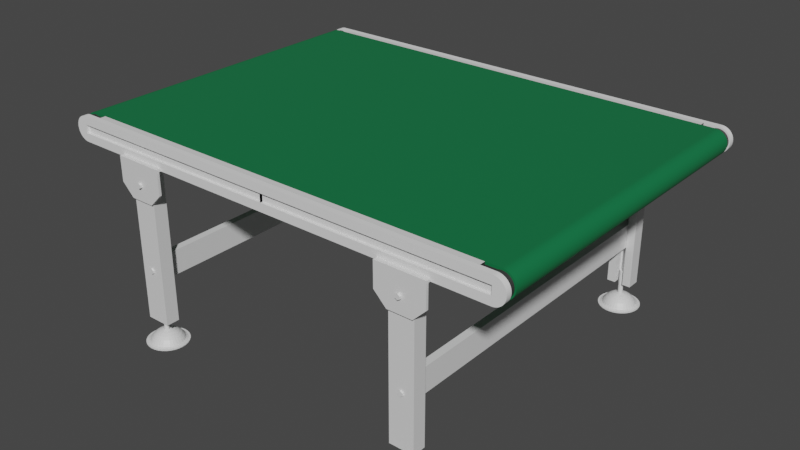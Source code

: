 # Source: BeltConveyor.blend  (saved by Blender 3.3.6; exported with 4.5.12 LTS)
import bpy
from mathutils import Matrix  # noqa: F401  (used for matrix-valued properties, if any)

bpy.ops.wm.read_factory_settings(use_empty=True)
scene = bpy.context.scene
scene.name = 'Scene'

# ---- collections
col_legs = bpy.data.collections.new('Legs'); scene.collection.children.link(col_legs)
col_leg = bpy.data.collections.new('Leg'); col_legs.children.link(col_leg)
col_leg_003 = bpy.data.collections.new('Leg.003'); col_legs.children.link(col_leg_003)
col_leg_005 = bpy.data.collections.new('Leg.005'); col_legs.children.link(col_leg_005)
col_leg_002 = bpy.data.collections.new('Leg.002'); col_legs.children.link(col_leg_002)
col_legbeam = bpy.data.collections.new('LegBeam'); col_legs.children.link(col_legbeam)
col_collection_2 = bpy.data.collections.new('Collection 2'); scene.collection.children.link(col_collection_2)

# ---- materials (node trees are filled in below, after node groups)
mat_silver = bpy.data.materials.new('Silver')
mat_silver.use_transparent_shadow = False
mat_silver_001 = bpy.data.materials.new('Silver.001')
mat_silver_001.use_transparent_shadow = False
mat_silver_004 = bpy.data.materials.new('Silver.004')
mat_silver_004.use_transparent_shadow = False
mat_silver_005 = bpy.data.materials.new('Silver.005')
mat_silver_005.use_transparent_shadow = False
mat_green = bpy.data.materials.new('green')
mat_green.use_transparent_shadow = False
mat_black = bpy.data.materials.new('black')
mat_black.use_transparent_shadow = False

# ---- material node trees
mat_silver.use_nodes = True; mat_silver.node_tree.nodes.clear()
_N = mat_silver.node_tree.nodes; _L = mat_silver.node_tree.links
n0 = _N.new('ShaderNodeBsdfPrincipled'); n0.name = 'Principled BSDF'; n0.location = (10, 300)
n0.distribution = 'GGX'
n0.subsurface_method = 'RANDOM_WALK_SKIN'
n0.inputs[3].default_value = 1.45
n0.inputs[13].default_value = 1.0
n0.inputs[27].default_value = (0.0, 0.0, 0.0, 1.0)
n0.inputs[28].default_value = 1.0
n1 = _N.new('ShaderNodeOutputMaterial'); n1.name = 'Material Output'; n1.location = (300, 300)
_L.new(n0.outputs[0], n1.inputs[0])
n1.is_active_output = True
mat_silver_001.use_nodes = True; mat_silver_001.node_tree.nodes.clear()
_N = mat_silver_001.node_tree.nodes; _L = mat_silver_001.node_tree.links
n0 = _N.new('ShaderNodeBsdfPrincipled'); n0.name = 'Principled BSDF'; n0.location = (10, 300)
n0.distribution = 'GGX'
n0.subsurface_method = 'RANDOM_WALK_SKIN'
n0.inputs[3].default_value = 1.45
n0.inputs[13].default_value = 1.0
n0.inputs[27].default_value = (0.0, 0.0, 0.0, 1.0)
n0.inputs[28].default_value = 1.0
n1 = _N.new('ShaderNodeOutputMaterial'); n1.name = 'Material Output'; n1.location = (300, 300)
_L.new(n0.outputs[0], n1.inputs[0])
n1.is_active_output = True
mat_silver_004.use_nodes = True; mat_silver_004.node_tree.nodes.clear()
_N = mat_silver_004.node_tree.nodes; _L = mat_silver_004.node_tree.links
n0 = _N.new('ShaderNodeBsdfPrincipled'); n0.name = 'Principled BSDF'; n0.location = (10, 300)
n0.distribution = 'GGX'
n0.subsurface_method = 'RANDOM_WALK_SKIN'
n0.inputs[3].default_value = 1.45
n0.inputs[13].default_value = 1.0
n0.inputs[27].default_value = (0.0, 0.0, 0.0, 1.0)
n0.inputs[28].default_value = 1.0
n1 = _N.new('ShaderNodeOutputMaterial'); n1.name = 'Material Output'; n1.location = (300, 300)
_L.new(n0.outputs[0], n1.inputs[0])
n1.is_active_output = True
mat_silver_005.use_nodes = True; mat_silver_005.node_tree.nodes.clear()
_N = mat_silver_005.node_tree.nodes; _L = mat_silver_005.node_tree.links
n0 = _N.new('ShaderNodeBsdfPrincipled'); n0.name = 'Principled BSDF'; n0.location = (10, 300)
n0.distribution = 'GGX'
n0.subsurface_method = 'RANDOM_WALK_SKIN'
n0.inputs[3].default_value = 1.45
n0.inputs[13].default_value = 1.0
n0.inputs[27].default_value = (0.0, 0.0, 0.0, 1.0)
n0.inputs[28].default_value = 1.0
n1 = _N.new('ShaderNodeOutputMaterial'); n1.name = 'Material Output'; n1.location = (300, 300)
_L.new(n0.outputs[0], n1.inputs[0])
n1.is_active_output = True
mat_green.use_nodes = True; mat_green.node_tree.nodes.clear()
_N = mat_green.node_tree.nodes; _L = mat_green.node_tree.links
n0 = _N.new('ShaderNodeBsdfPrincipled'); n0.name = 'Principled BSDF'; n0.location = (10, 300)
n0.distribution = 'GGX'
n0.subsurface_method = 'RANDOM_WALK_SKIN'
n0.inputs[0].default_value = (0.004818, 0.1626, 0.05452, 1.0)
n0.inputs[3].default_value = 1.45
n0.inputs[27].default_value = (0.0, 0.0, 0.0, 1.0)
n0.inputs[28].default_value = 1.0
n1 = _N.new('ShaderNodeOutputMaterial'); n1.name = 'Material Output'; n1.location = (300, 300)
_L.new(n0.outputs[0], n1.inputs[0])
n1.is_active_output = True
mat_black.use_nodes = True; mat_black.node_tree.nodes.clear()
_N = mat_black.node_tree.nodes; _L = mat_black.node_tree.links
n0 = _N.new('ShaderNodeBsdfPrincipled'); n0.name = 'Principled BSDF'; n0.location = (10, 300)
n0.distribution = 'GGX'
n0.subsurface_method = 'RANDOM_WALK_SKIN'
n0.inputs[0].default_value = (0.03741, 0.03741, 0.03741, 1.0)
n0.inputs[3].default_value = 1.45
n0.inputs[27].default_value = (0.0, 0.0, 0.0, 1.0)
n0.inputs[28].default_value = 1.0
n1 = _N.new('ShaderNodeOutputMaterial'); n1.name = 'Material Output'; n1.location = (300, 300)
_L.new(n0.outputs[0], n1.inputs[0])
n1.is_active_output = True

# ---- world
world_world = bpy.data.worlds.new('World'); scene.world = world_world
world_world.use_nodes = True; world_world.node_tree.nodes.clear()
_N = world_world.node_tree.nodes; _L = world_world.node_tree.links
n0 = _N.new('ShaderNodeOutputWorld'); n0.name = 'World Output'; n0.location = (300, 300)
n1 = _N.new('ShaderNodeBackground'); n1.name = 'Background'; n1.location = (10, 300)
n1.inputs[0].default_value = (0.05088, 0.05088, 0.05088, 1.0)
_L.new(n1.outputs[0], n0.inputs[0])
n0.is_active_output = True
world_world.color = (0.05088, 0.05088, 0.05088)
world_world.use_sun_shadow = False
world_world.sun_shadow_jitter_overblur = 0.0

# ---- meshes
me_leg_002 = bpy.data.meshes.new('Leg.002')
me_leg_002.from_pydata([(-0.05, 0.564, 0.0), (0.05, 0.564, 0.0), (0.05, -0.086, 0.0), (-0.05, -0.086, 0.0), (-0.05, 0.564, 0.02), (0.05, 0.564, 0.02), (-0.05, -0.086, 0.02), (0.05, -0.086, 0.02), (-0.01667, 0.564, 0.0), (0.01667, 0.564, 0.0), (0.01667, -0.086, 0.0), (-0.01667, -0.086, 0.0), (-0.01667, 0.564, 0.02), (0.01667, 0.564, 0.02), (0.01667, -0.086, 0.02), (-0.01667, -0.086, 0.02), (0.01667, 0.564, 0.04), (0.05, 0.564, 0.04), (-0.05, -0.086, 0.04), (-0.05, 0.564, 0.04), (0.05, -0.086, 0.04), (-0.01667, -0.086, 0.04), (-0.01667, 0.564, 0.04), (0.01667, -0.086, 0.04), (0.01667, 0.564, 0.055), (0.05, 0.564, 0.055), (-0.05, -0.086, 0.055), (-0.05, 0.564, 0.055), (0.05, -0.086, 0.055), (-0.01667, -0.086, 0.055), (-0.01667, 0.564, 0.055), (0.01667, -0.086, 0.055)], [], [(8, 11, 3, 0), (14, 7, 20, 23), (2, 1, 5, 7), (8, 0, 4, 12), (10, 2, 7, 14), (0, 3, 6, 4), (3, 11, 15, 6), (11, 10, 14, 15), (1, 9, 13, 5), (9, 8, 12, 13), (13, 14, 23, 16), (13, 12, 15, 14), (1, 2, 10, 9), (9, 10, 11, 8), (22, 19, 27, 30), (16, 23, 31, 24), (6, 15, 21, 18), (12, 4, 19, 22), (4, 6, 18, 19), (15, 12, 22, 21), (7, 5, 17, 20), (5, 13, 16, 17), (30, 27, 26, 29), (25, 24, 31, 28), (20, 17, 25, 28), (17, 16, 24, 25), (21, 22, 30, 29), (23, 20, 28, 31), (18, 21, 29, 26), (19, 18, 26, 27)])
_uv = me_leg_002.uv_layers.new(name='UVMap')
_uv.uv.foreach_set('vector', [0.08511, 0.0, 0.6809, 0.0, 0.766, 0.0, 0.0, 0.0, 0.5957, 0.0, 0.5106, 0.0, 0.5106, 0.0, 0.5957, 0.0, 0.5106, 0.0, 0.2553, 0.0, 0.2553, 0.0, 0.5106, 0.0, 0.08511, 0.0, 0.0, 0.0, 0.0, 0.0, 0.08511, 0.0, 0.5957, 0.0, 0.5106, 0.0, 0.5106, 0.0, 0.5957, 0.0, 0.0, 0.0, 0.766, 0.0, 0.766, 0.0, 0.0, 0.0, 0.766, 0.0, 0.6809, 0.0, 0.6809, 0.0, 0.766, 0.0, 0.6809, 0.0, 0.5957, 0.0, 0.5957, 0.0, 0.6809, 0.0, 0.2553, 0.0, 0.1702, 0.0, 0.1702, 0.0, 0.2553, 0.0, 0.1702, 0.0, 0.08511, 0.0, 0.08511, 0.0, 0.1702, 0.0, 0.1702, 0.0, 0.5957, 0.0, 0.5957, 0.0, 0.1702, 0.0, 0.1702, 0.0, 0.08511, 0.0, 0.6809, 0.0, 0.5957, 0.0, 0.2553, 0.0, 0.5106, 0.0, 0.5957, 0.0, 0.1702, 0.0, 0.1702, 0.0, 0.5957, 0.0, 0.6809, 0.0, 0.08511, 0.0, 0.08511, 0.0, 0.0, 0.0, 0.0, 0.0, 0.08511, 0.0, 0.1702, 0.0, 0.5957, 0.0, 0.5957, 0.0, 0.1702, 0.0, 0.766, 0.0, 0.6809, 0.0, 0.6809, 0.0, 0.766, 0.0, 0.08511, 0.0, 0.0, 0.0, 0.0, 0.0, 0.08511, 0.0, 0.0, 0.0, 0.766, 0.0, 0.766, 0.0, 0.0, 0.0, 0.6809, 0.0, 0.08511, 0.0, 0.08511, 0.0, 0.6809, 0.0, 0.5106, 0.0, 0.2553, 0.0, 0.2553, 0.0, 0.5106, 0.0, 0.2553, 0.0, 0.1702, 0.0, 0.1702, 0.0, 0.2553, 0.0, 0.08511, 0.0, 0.0, 0.0, 0.766, 0.0, 0.6809, 0.0, 0.2553, 0.0, 0.1702, 0.0, 0.5957, 0.0, 0.5106, 0.0, 0.5106, 0.0, 0.2553, 0.0, 0.2553, 0.0, 0.5106, 0.0, 0.2553, 0.0, 0.1702, 0.0, 0.1702, 0.0, 0.2553, 0.0, 0.6809, 0.0, 0.08511, 0.0, 0.08511, 0.0, 0.6809, 0.0, 0.5957, 0.0, 0.5106, 0.0, 0.5106, 0.0, 0.5957, 0.0, 0.766, 0.0, 0.6809, 0.0, 0.6809, 0.0, 0.766, 0.0, 0.0, 0.0, 0.766, 0.0, 0.766, 0.0, 0.0, 0.0])
me_leg_002.materials.append(mat_silver)
me_leg_002.update()
me_legbase_002 = bpy.data.meshes.new('LegBase.002')
me_legbase_002.from_pydata([(0.9001, -0.19, 0.0), (0.9001, -0.09, 0.0), (0.7001, -0.09, 0.0), (0.7001, -0.19, 0.0), (0.7501, -0.24, 0.0), (0.8501, -0.24, 0.0), (0.9001, -0.09, 0.01), (0.7001, -0.09, 0.01), (0.9001, -0.19, 0.01), (0.7001, -0.19, 0.01), (0.7501, -0.24, 0.01), (0.8501, -0.24, 0.01), (0.9001, -0.1, 0.0), (0.9001, -0.1, 0.01), (0.7001, -0.1, 0.0), (0.7001, -0.1, 0.01), (0.9001, -0.09, 0.04267), (0.7001, -0.09, 0.04267), (0.9001, -0.1, 0.04267), (0.7001, -0.1, 0.04267)], [], [(2, 1, 12, 14), (15, 13, 18, 19), (3, 4, 10, 9), (12, 1, 6, 13), (5, 0, 8, 11), (14, 3, 9, 15), (1, 2, 7, 6), (4, 5, 11, 10), (0, 12, 13, 8), (2, 14, 15, 7), (14, 12, 0, 5, 4, 3), (13, 15, 9, 10, 11, 8), (17, 19, 18, 16), (6, 7, 17, 16), (7, 15, 19, 17), (13, 6, 16, 18)])
_uv = me_legbase_002.uv_layers.new(name='UVMap')
_uv.uv.foreach_set('vector', [0.338, 0.0, 0.169, 0.0, 0.1521, 0.0, 0.3549, 0.0, 0.3549, 0.0, 0.1521, 0.0, 0.1521, 0.0, 0.3549, 0.0, 0.507, 0.0, 0.6761, 0.0, 0.6761, 0.0, 0.507, 0.0, 0.1521, 0.0, 0.169, 0.0, 0.169, 0.0, 0.1521, 0.0, 0.8451, 0.0, 0.0, 0.0, 0.0, 0.0, 0.8451, 0.0, 0.3549, 0.0, 0.507, 0.0, 0.507, 0.0, 0.3549, 0.0, 0.169, 0.0, 0.338, 0.0, 0.338, 0.0, 0.169, 0.0, 0.6761, 0.0, 0.8451, 0.0, 0.8451, 0.0, 0.6761, 0.0, 0.0, 0.0, 0.1521, 0.0, 0.1521, 0.0, 0.0, 0.0, 0.338, 0.0, 0.3549, 0.0, 0.3549, 0.0, 0.338, 0.0, 0.3549, 0.0, 0.1521, 0.0, 0.0, 0.0, 0.8451, 0.0, 0.6761, 0.0, 0.507, 0.0, 0.1521, 0.0, 0.3549, 0.0, 0.507, 0.0, 0.6761, 0.0, 0.8451, 0.0, 0.0, 0.0, 0.338, 0.0, 0.3549, 0.0, 0.1521, 0.0, 0.169, 0.0, 0.169, 0.0, 0.338, 0.0, 0.338, 0.0, 0.169, 0.0, 0.338, 0.0, 0.3549, 0.0, 0.3549, 0.0, 0.338, 0.0, 0.1521, 0.0, 0.169, 0.0, 0.169, 0.0, 0.1521, 0.0])
me_legbase_002.materials.append(mat_silver)
me_legbase_002.update()
me_cylinder_001 = bpy.data.meshes.new('Cylinder.001')
me_cylinder_001.from_pydata([(0.0, 0.01, -0.05), (0.0, 0.01, 0.05), (0.001951, 0.009808, -0.05), (0.001951, 0.009808, 0.05), (0.003827, 0.009239, -0.05), (0.003827, 0.009239, 0.05), (0.005556, 0.008315, -0.05), (0.005556, 0.008315, 0.05), (0.007071, 0.007071, -0.05), (0.007071, 0.007071, 0.05), (0.008315, 0.005556, -0.05), (0.008315, 0.005556, 0.05), (0.009239, 0.003827, -0.05), (0.009239, 0.003827, 0.05), (0.009808, 0.001951, -0.05), (0.009808, 0.001951, 0.05), (0.01, 0.0, -0.05), (0.01, 0.0, 0.05), (0.009808, -0.001951, -0.05), (0.009808, -0.001951, 0.05), (0.009239, -0.003827, -0.05), (0.009239, -0.003827, 0.05), (0.008315, -0.005556, -0.05), (0.008315, -0.005556, 0.05), (0.007071, -0.007071, -0.05), (0.007071, -0.007071, 0.05), (0.005556, -0.008315, -0.05), (0.005556, -0.008315, 0.05), (0.003827, -0.009239, -0.05), (0.003827, -0.009239, 0.05), (0.001951, -0.009808, -0.05), (0.001951, -0.009808, 0.05), (0.0, -0.01, -0.05), (0.0, -0.01, 0.05), (-0.001951, -0.009808, -0.05), (-0.001951, -0.009808, 0.05), (-0.003827, -0.009239, -0.05), (-0.003827, -0.009239, 0.05), (-0.005556, -0.008315, -0.05), (-0.005556, -0.008315, 0.05), (-0.007071, -0.007071, -0.05), (-0.007071, -0.007071, 0.05), (-0.008315, -0.005556, -0.05), (-0.008315, -0.005556, 0.05), (-0.009239, -0.003827, -0.05), (-0.009239, -0.003827, 0.05), (-0.009808, -0.001951, -0.05), (-0.009808, -0.001951, 0.05), (-0.01, 0.0, -0.05), (-0.01, 0.0, 0.05), (-0.009808, 0.001951, -0.05), (-0.009808, 0.001951, 0.05), (-0.009239, 0.003827, -0.05), (-0.009239, 0.003827, 0.05), (-0.008315, 0.005556, -0.05), (-0.008315, 0.005556, 0.05), (-0.007071, 0.007071, -0.05), (-0.007071, 0.007071, 0.05), (-0.005556, 0.008315, -0.05), (-0.005556, 0.008315, 0.05), (-0.003827, 0.009239, -0.05), (-0.003827, 0.009239, 0.05), (-0.001951, 0.009808, -0.05), (-0.001951, 0.009808, 0.05), (0.0001119, 0.01312, -0.05077), (0.0001119, 0.04016, -0.06197), (0.0001119, 0.05152, -0.0713), (0.0001119, 0.08164, -0.09563), (0.002966, 0.01284, -0.05077), (0.005711, 0.02664, -0.05504), (0.008241, 0.03936, -0.06197), (0.01046, 0.0505, -0.0713), (0.01228, 0.05965, -0.08267), (0.01633, 0.08004, -0.09563), (0.005711, 0.01201, -0.05077), (0.0111, 0.02501, -0.05504), (0.01606, 0.03699, -0.06197), (0.02041, 0.04749, -0.0713), (0.02398, 0.0561, -0.08267), (0.03193, 0.07531, -0.09563), (0.008241, 0.01066, -0.05077), (0.01606, 0.02235, -0.05504), (0.02326, 0.03314, -0.06197), (0.02958, 0.04259, -0.0713), (0.03476, 0.05034, -0.08267), (0.04631, 0.06763, -0.09563), (0.01046, 0.008837, -0.05077), (0.02041, 0.01879, -0.05504), (0.02958, 0.02795, -0.06197), (0.03761, 0.03599, -0.0713), (0.04421, 0.04259, -0.08267), (0.05891, 0.05729, -0.09563), (0.01228, 0.006619, -0.05077), (0.02398, 0.01444, -0.05504), (0.03476, 0.02164, -0.06197), (0.04421, 0.02795, -0.0713), (0.05196, 0.03314, -0.08267), (0.06925, 0.04469, -0.09563), (0.01363, 0.00409, -0.05077), (0.02663, 0.009474, -0.05504), (0.03861, 0.01444, -0.06197), (0.04911, 0.01879, -0.0713), (0.05773, 0.02235, -0.08267), (0.07693, 0.03031, -0.09563), (0.01446, 0.001345, -0.05077), (0.02826, 0.00409, -0.05504), (0.04098, 0.006619, -0.06197), (0.05213, 0.008837, -0.0713), (0.06127, 0.01066, -0.08267), (0.08166, 0.01471, -0.09563), (0.01474, -0.00151, -0.05077), (0.02881, -0.00151, -0.05504), (0.04178, -0.00151, -0.06197), (0.05314, -0.00151, -0.0713), (0.06247, -0.00151, -0.08267), (0.08326, -0.00151, -0.09563), (0.01446, -0.004364, -0.05077), (0.02826, -0.007109, -0.05504), (0.04098, -0.009639, -0.06197), (0.05213, -0.01186, -0.0713), (0.06127, -0.01368, -0.08267), (0.08166, -0.01773, -0.09563), (0.01363, -0.007109, -0.05077), (0.02663, -0.01249, -0.05504), (0.03861, -0.01746, -0.06197), (0.04911, -0.0218, -0.0713), (0.05773, -0.02537, -0.08267), (0.07693, -0.03333, -0.09563), (0.01228, -0.009639, -0.05077), (0.02398, -0.01746, -0.05504), (0.03476, -0.02466, -0.06197), (0.04421, -0.03097, -0.0713), (0.05196, -0.03616, -0.08267), (0.06925, -0.0477, -0.09563), (0.01046, -0.01186, -0.05077), (0.02041, -0.0218, -0.05504), (0.02958, -0.03097, -0.06197), (0.03761, -0.03901, -0.0713), (0.04421, -0.04561, -0.08267), (0.05891, -0.0603, -0.09563), (0.008241, -0.01368, -0.05077), (0.01606, -0.02537, -0.05504), (0.02326, -0.03616, -0.06197), (0.02958, -0.04561, -0.0713), (0.03476, -0.05336, -0.08267), (0.04631, -0.07065, -0.09563), (0.005711, -0.01503, -0.05077), (0.0111, -0.02803, -0.05504), (0.01606, -0.04001, -0.06197), (0.02041, -0.05051, -0.0713), (0.02398, -0.05912, -0.08267), (0.03193, -0.07833, -0.09563), (0.002966, -0.01586, -0.05077), (0.005711, -0.02966, -0.05504), (0.008241, -0.04238, -0.06197), (0.01046, -0.05352, -0.0713), (0.01228, -0.06267, -0.08267), (0.01633, -0.08306, -0.09563), (0.0001119, -0.01614, -0.05077), (0.0001119, -0.03021, -0.05504), (0.0001119, -0.04318, -0.06197), (0.0001119, -0.05454, -0.0713), (0.0001119, -0.06387, -0.08267), (0.0001119, -0.08466, -0.09563), (-0.002743, -0.01586, -0.05077), (-0.005487, -0.02966, -0.05504), (-0.008017, -0.04238, -0.06197), (-0.01023, -0.05352, -0.0713), (-0.01205, -0.06267, -0.08267), (-0.01611, -0.08306, -0.09563), (-0.005487, -0.01503, -0.05077), (-0.01087, -0.02803, -0.05504), (-0.01583, -0.04001, -0.06197), (-0.02018, -0.05051, -0.0713), (-0.02375, -0.05912, -0.08267), (-0.03171, -0.07833, -0.09563), (-0.008017, -0.01368, -0.05077), (-0.01583, -0.02537, -0.05504), (-0.02304, -0.03616, -0.06197), (-0.02935, -0.0456, -0.0713), (-0.03453, -0.05336, -0.08267), (-0.04608, -0.07065, -0.09563), (-0.01023, -0.01186, -0.05077), (-0.02018, -0.0218, -0.05504), (-0.02935, -0.03097, -0.06197), (-0.03739, -0.03901, -0.0713), (-0.04398, -0.0456, -0.08267), (-0.05868, -0.0603, -0.09563), (-0.01205, -0.009639, -0.05077), (-0.02375, -0.01746, -0.05504), (-0.03453, -0.02466, -0.06197), (-0.04398, -0.03097, -0.0713), (-0.05174, -0.03616, -0.08267), (-0.06902, -0.0477, -0.09563), (0.0001119, -0.00151, -0.04933), (-0.01341, -0.007109, -0.05077), (-0.0264, -0.01249, -0.05504), (-0.03838, -0.01746, -0.06197), (-0.04888, -0.0218, -0.0713), (-0.0575, -0.02537, -0.08267), (-0.07671, -0.03333, -0.09563), (-0.01424, -0.004364, -0.05077), (-0.02804, -0.007109, -0.05504), (-0.04076, -0.009639, -0.06197), (-0.0519, -0.01186, -0.0713), (-0.06105, -0.01368, -0.08267), (-0.08144, -0.01773, -0.09563), (-0.01452, -0.00151, -0.05077), (-0.02859, -0.00151, -0.05504), (-0.04156, -0.00151, -0.06197), (-0.05292, -0.00151, -0.0713), (-0.06225, -0.00151, -0.08267), (-0.08304, -0.00151, -0.09563), (-0.01424, 0.001345, -0.05077), (-0.02804, 0.00409, -0.05504), (-0.04076, 0.006619, -0.06197), (-0.0519, 0.008837, -0.0713), (-0.06105, 0.01066, -0.08267), (-0.08144, 0.01471, -0.09563), (-0.01341, 0.00409, -0.05077), (-0.0264, 0.009474, -0.05504), (-0.03838, 0.01444, -0.06197), (-0.04888, 0.01879, -0.0713), (-0.0575, 0.02235, -0.08267), (-0.07671, 0.03031, -0.09563), (-0.01205, 0.006619, -0.05077), (-0.02375, 0.01444, -0.05504), (-0.03453, 0.02164, -0.06197), (-0.04398, 0.02795, -0.0713), (-0.05174, 0.03314, -0.08267), (-0.06902, 0.04469, -0.09563), (-0.01023, 0.008837, -0.05077), (-0.02018, 0.01879, -0.05504), (-0.02935, 0.02795, -0.06197), (-0.03739, 0.03599, -0.0713), (-0.04398, 0.04259, -0.08267), (-0.05868, 0.05729, -0.09563), (-0.008017, 0.01066, -0.05077), (-0.01583, 0.02235, -0.05504), (-0.02304, 0.03314, -0.06197), (-0.02935, 0.04259, -0.0713), (-0.03453, 0.05034, -0.08267), (-0.04608, 0.06763, -0.09563), (-0.005487, 0.01201, -0.05077), (-0.01087, 0.02501, -0.05504), (-0.01583, 0.03699, -0.06197), (-0.02018, 0.04749, -0.0713), (-0.02375, 0.0561, -0.08267), (-0.03171, 0.07531, -0.09563), (-0.002743, 0.01284, -0.05077), (-0.005487, 0.02664, -0.05504), (-0.008017, 0.03936, -0.06197), (-0.01023, 0.0505, -0.0713), (-0.01205, 0.05965, -0.08267), (-0.01611, 0.08004, -0.09563), (0.0001119, 0.02719, -0.05504), (0.0001119, 0.06085, -0.08267), (0.01363, 0.06645, -0.09563), (0.0001119, 0.06778, -0.09563), (0.02663, 0.06251, -0.09563), (0.03861, 0.0561, -0.09563), (0.04911, 0.04749, -0.09563), (0.05773, 0.03699, -0.09563), (0.06413, 0.02501, -0.09563), (0.06807, 0.01201, -0.09563), (0.0694, -0.00151, -0.09563), (0.06807, -0.01503, -0.09563), (0.06413, -0.02803, -0.09563), (0.05773, -0.04001, -0.09563), (0.04911, -0.05051, -0.09563), (0.03861, -0.05912, -0.09563), (0.02663, -0.06553, -0.09563), (0.01363, -0.06947, -0.09563), (0.0001119, -0.0708, -0.09563), (-0.01341, -0.06947, -0.09563), (-0.0264, -0.06553, -0.09563), (-0.03838, -0.05912, -0.09563), (-0.04888, -0.05051, -0.09563), (-0.0575, -0.04001, -0.09563), (-0.0639, -0.02803, -0.09563), (-0.06785, -0.01503, -0.09563), (-0.06918, -0.00151, -0.09563), (-0.06785, 0.01201, -0.09563), (-0.0639, 0.02501, -0.09563), (-0.0575, 0.03699, -0.09563), (-0.04888, 0.04749, -0.09563), (-0.03838, 0.0561, -0.09563), (-0.0264, 0.06251, -0.09563), (-0.01341, 0.06645, -0.09563), (0.01337, 0.06513, -0.09236), (0.0001119, 0.06644, -0.09236), (0.02611, 0.06126, -0.09236), (0.03786, 0.05498, -0.09236), (0.04816, 0.04653, -0.09236), (0.05661, 0.03624, -0.09236), (0.06288, 0.02449, -0.09236), (0.06675, 0.01175, -0.09236), (0.06806, -0.00151, -0.09236), (0.06675, -0.01477, -0.09236), (0.06288, -0.02751, -0.09236), (0.05661, -0.03926, -0.09236), (0.04816, -0.04955, -0.09236), (0.03786, -0.058, -0.09236), (0.02611, -0.06428, -0.09236), (0.01337, -0.06815, -0.09236), (0.0001119, -0.06945, -0.09236), (-0.01314, -0.06815, -0.09236), (-0.02589, -0.06428, -0.09236), (-0.03764, -0.058, -0.09236), (-0.04793, -0.04955, -0.09236), (-0.05638, -0.03926, -0.09236), (-0.06266, -0.02751, -0.09236), (-0.06653, -0.01477, -0.09236), (-0.06783, -0.00151, -0.09236), (-0.06653, 0.01175, -0.09236), (-0.06266, 0.02449, -0.09236), (-0.05638, 0.03624, -0.09236), (-0.04793, 0.04653, -0.09236), (-0.03764, 0.05498, -0.09236), (-0.02589, 0.06126, -0.09236), (-0.01314, 0.06513, -0.09236), (0.01633, 0.08004, -0.09863), (0.0001119, 0.08164, -0.09863), (0.03193, 0.07531, -0.09863), (0.04631, 0.06763, -0.09863), (0.05891, 0.05729, -0.09863), (0.06925, 0.04469, -0.09863), (0.07693, 0.03031, -0.09863), (0.08166, 0.01471, -0.09863), (0.08326, -0.00151, -0.09863), (0.08166, -0.01773, -0.09863), (0.07693, -0.03333, -0.09863), (0.06925, -0.0477, -0.09863), (0.05891, -0.0603, -0.09863), (0.04631, -0.07065, -0.09863), (0.03193, -0.07833, -0.09863), (0.01633, -0.08306, -0.09863), (0.0001119, -0.08466, -0.09863), (-0.01611, -0.08306, -0.09863), (-0.03171, -0.07833, -0.09863), (-0.04608, -0.07065, -0.09863), (-0.05868, -0.0603, -0.09863), (-0.06902, -0.0477, -0.09863), (-0.07671, -0.03333, -0.09863), (-0.08144, -0.01773, -0.09863), (-0.08304, -0.00151, -0.09863), (-0.08144, 0.01471, -0.09863), (-0.07671, 0.03031, -0.09863), (-0.06902, 0.04469, -0.09863), (-0.05868, 0.05729, -0.09863), (-0.04608, 0.06763, -0.09863), (-0.03171, 0.07531, -0.09863), (-0.01611, 0.08004, -0.09863)], [], [(0, 1, 3, 2), (2, 3, 5, 4), (4, 5, 7, 6), (6, 7, 9, 8), (8, 9, 11, 10), (10, 11, 13, 12), (12, 13, 15, 14), (14, 15, 17, 16), (16, 17, 19, 18), (18, 19, 21, 20), (20, 21, 23, 22), (22, 23, 25, 24), (24, 25, 27, 26), (26, 27, 29, 28), (28, 29, 31, 30), (30, 31, 33, 32), (32, 33, 35, 34), (34, 35, 37, 36), (36, 37, 39, 38), (38, 39, 41, 40), (40, 41, 43, 42), (42, 43, 45, 44), (44, 45, 47, 46), (46, 47, 49, 48), (48, 49, 51, 50), (50, 51, 53, 52), (52, 53, 55, 54), (54, 55, 57, 56), (56, 57, 59, 58), (58, 59, 61, 60), (3, 1, 63, 61, 59, 57, 55, 53, 51, 49, 47, 45, 43, 41, 39, 37, 35, 33, 31, 29, 27, 25, 23, 21, 19, 17, 15, 13, 11, 9, 7, 5), (60, 61, 63, 62), (62, 63, 1, 0), (0, 2, 4, 6, 8, 10, 12, 14, 16, 18, 20, 22, 24, 26, 28, 30, 32, 34, 36, 38, 40, 42, 44, 46, 48, 50, 52, 54, 56, 58, 60, 62), (256, 66, 71, 72), (258, 256, 72, 257), (64, 194, 68), (255, 64, 68, 69), (65, 255, 69, 70), (66, 65, 70, 71), (71, 70, 76, 77), (72, 71, 77, 78), (257, 72, 78, 259), (68, 194, 74), (69, 68, 74, 75), (70, 69, 75, 76), (74, 194, 80), (75, 74, 80, 81), (76, 75, 81, 82), (77, 76, 82, 83), (78, 77, 83, 84), (259, 78, 84, 260), (83, 82, 88, 89), (84, 83, 89, 90), (260, 84, 90, 261), (80, 194, 86), (81, 80, 86, 87), (82, 81, 87, 88), (86, 194, 92), (87, 86, 92, 93), (88, 87, 93, 94), (89, 88, 94, 95), (90, 89, 95, 96), (261, 90, 96, 262), (96, 95, 101, 102), (262, 96, 102, 263), (92, 194, 98), (93, 92, 98, 99), (94, 93, 99, 100), (95, 94, 100, 101), (99, 98, 104, 105), (100, 99, 105, 106), (101, 100, 106, 107), (102, 101, 107, 108), (263, 102, 108, 264), (98, 194, 104), (264, 108, 114, 265), (104, 194, 110), (105, 104, 110, 111), (106, 105, 111, 112), (107, 106, 112, 113), (108, 107, 113, 114), (111, 110, 116, 117), (112, 111, 117, 118), (113, 112, 118, 119), (114, 113, 119, 120), (265, 114, 120, 266), (110, 194, 116), (266, 120, 126, 267), (116, 194, 122), (117, 116, 122, 123), (118, 117, 123, 124), (119, 118, 124, 125), (120, 119, 125, 126), (124, 123, 129, 130), (125, 124, 130, 131), (126, 125, 131, 132), (267, 126, 132, 268), (122, 194, 128), (123, 122, 128, 129), (128, 194, 134), (129, 128, 134, 135), (130, 129, 135, 136), (131, 130, 136, 137), (132, 131, 137, 138), (268, 132, 138, 269), (136, 135, 141, 142), (137, 136, 142, 143), (138, 137, 143, 144), (269, 138, 144, 270), (134, 194, 140), (135, 134, 140, 141), (140, 194, 146), (141, 140, 146, 147), (142, 141, 147, 148), (143, 142, 148, 149), (144, 143, 149, 150), (270, 144, 150, 271), (149, 148, 154, 155), (150, 149, 155, 156), (271, 150, 156, 272), (146, 194, 152), (147, 146, 152, 153), (148, 147, 153, 154), (152, 194, 158), (153, 152, 158, 159), (154, 153, 159, 160), (155, 154, 160, 161), (156, 155, 161, 162), (272, 156, 162, 273), (162, 161, 167, 168), (273, 162, 168, 274), (158, 194, 164), (159, 158, 164, 165), (160, 159, 165, 166), (161, 160, 166, 167), (164, 194, 170), (165, 164, 170, 171), (166, 165, 171, 172), (167, 166, 172, 173), (168, 167, 173, 174), (274, 168, 174, 275), (174, 173, 179, 180), (275, 174, 180, 276), (170, 194, 176), (171, 170, 176, 177), (172, 171, 177, 178), (173, 172, 178, 179), (177, 176, 182, 183), (178, 177, 183, 184), (179, 178, 184, 185), (180, 179, 185, 186), (276, 180, 186, 277), (176, 194, 182), (277, 186, 192, 278), (182, 194, 188), (183, 182, 188, 189), (184, 183, 189, 190), (185, 184, 190, 191), (186, 185, 191, 192), (189, 188, 195, 196), (190, 189, 196, 197), (191, 190, 197, 198), (192, 191, 198, 199), (278, 192, 199, 279), (188, 194, 195), (279, 199, 205, 280), (195, 194, 201), (196, 195, 201, 202), (197, 196, 202, 203), (198, 197, 203, 204), (199, 198, 204, 205), (203, 202, 208, 209), (204, 203, 209, 210), (205, 204, 210, 211), (280, 205, 211, 281), (201, 194, 207), (202, 201, 207, 208), (207, 194, 213), (208, 207, 213, 214), (209, 208, 214, 215), (210, 209, 215, 216), (211, 210, 216, 217), (281, 211, 217, 282), (216, 215, 221, 222), (217, 216, 222, 223), (282, 217, 223, 283), (213, 194, 219), (214, 213, 219, 220), (215, 214, 220, 221), (219, 194, 225), (220, 219, 225, 226), (221, 220, 226, 227), (222, 221, 227, 228), (223, 222, 228, 229), (283, 223, 229, 284), (228, 227, 233, 234), (229, 228, 234, 235), (284, 229, 235, 285), (225, 194, 231), (226, 225, 231, 232), (227, 226, 232, 233), (231, 194, 237), (232, 231, 237, 238), (233, 232, 238, 239), (234, 233, 239, 240), (235, 234, 240, 241), (285, 235, 241, 286), (241, 240, 246, 247), (286, 241, 247, 287), (237, 194, 243), (238, 237, 243, 244), (239, 238, 244, 245), (240, 239, 245, 246), (243, 194, 249), (244, 243, 249, 250), (245, 244, 250, 251), (246, 245, 251, 252), (247, 246, 252, 253), (287, 247, 253, 288), (253, 252, 66, 256), (288, 253, 256, 258), (249, 194, 64), (250, 249, 64, 255), (251, 250, 255, 65), (252, 251, 65, 66), (200, 206, 344, 343), (73, 67, 258, 257), (79, 73, 257, 259), (85, 79, 259, 260), (91, 85, 260, 261), (97, 91, 261, 262), (103, 97, 262, 263), (109, 103, 263, 264), (115, 109, 264, 265), (121, 115, 265, 266), (127, 121, 266, 267), (133, 127, 267, 268), (139, 133, 268, 269), (145, 139, 269, 270), (151, 145, 270, 271), (157, 151, 271, 272), (163, 157, 272, 273), (169, 163, 273, 274), (175, 169, 274, 275), (181, 175, 275, 276), (187, 181, 276, 277), (193, 187, 277, 278), (200, 193, 278, 279), (206, 200, 279, 280), (212, 206, 280, 281), (218, 212, 281, 282), (224, 218, 282, 283), (230, 224, 283, 284), (236, 230, 284, 285), (242, 236, 285, 286), (248, 242, 286, 287), (254, 248, 287, 288), (67, 254, 288, 258), (289, 291, 292, 293, 294, 295, 296, 297, 298, 299, 300, 301, 302, 303, 304, 305, 306, 307, 308, 309, 310, 311, 312, 313, 314, 315, 316, 317, 318, 319, 320, 290), (121, 127, 331, 330), (206, 212, 345, 344), (127, 133, 332, 331), (212, 218, 346, 345), (133, 139, 333, 332), (218, 224, 347, 346), (139, 145, 334, 333), (224, 230, 348, 347), (145, 151, 335, 334), (67, 73, 321, 322), (230, 236, 349, 348), (151, 157, 336, 335), (73, 79, 323, 321), (236, 242, 350, 349), (157, 163, 337, 336), (79, 85, 324, 323), (242, 248, 351, 350), (163, 169, 338, 337), (85, 91, 325, 324), (248, 254, 352, 351), (169, 175, 339, 338), (91, 97, 326, 325), (254, 67, 322, 352), (175, 181, 340, 339), (97, 103, 327, 326), (181, 187, 341, 340), (103, 109, 328, 327), (187, 193, 342, 341), (109, 115, 329, 328), (193, 200, 343, 342), (115, 121, 330, 329), (289, 290, 322, 321), (291, 289, 321, 323), (292, 291, 323, 324), (293, 292, 324, 325), (294, 293, 325, 326), (295, 294, 326, 327), (296, 295, 327, 328), (297, 296, 328, 329), (298, 297, 329, 330), (299, 298, 330, 331), (300, 299, 331, 332), (301, 300, 332, 333), (302, 301, 333, 334), (303, 302, 334, 335), (304, 303, 335, 336), (305, 304, 336, 337), (306, 305, 337, 338), (307, 306, 338, 339), (308, 307, 339, 340), (309, 308, 340, 341), (310, 309, 341, 342), (311, 310, 342, 343), (312, 311, 343, 344), (313, 312, 344, 345), (314, 313, 345, 346), (315, 314, 346, 347), (316, 315, 347, 348), (317, 316, 348, 349), (318, 317, 349, 350), (319, 318, 350, 351), (320, 319, 351, 352), (290, 320, 352, 322)])
_uv = me_cylinder_001.uv_layers.new(name='UVMap')
_uv.uv.foreach_set('vector', [1.0, 0.5, 1.0, 1.0, 0.9688, 1.0, 0.9688, 0.5, 0.9688, 0.5, 0.9688, 1.0, 0.9375, 1.0, 0.9375, 0.5, 0.9375, 0.5, 0.9375, 1.0, 0.9062, 1.0, 0.9062, 0.5, 0.9062, 0.5, 0.9062, 1.0, 0.875, 1.0, 0.875, 0.5, 0.875, 0.5, 0.875, 1.0, 0.8438, 1.0, 0.8438, 0.5, 0.8438, 0.5, 0.8438, 1.0, 0.8125, 1.0, 0.8125, 0.5, 0.8125, 0.5, 0.8125, 1.0, 0.7812, 1.0, 0.7812, 0.5, 0.7812, 0.5, 0.7812, 1.0, 0.75, 1.0, 0.75, 0.5, 0.75, 0.5, 0.75, 1.0, 0.7188, 1.0, 0.7188, 0.5, 0.7188, 0.5, 0.7188, 1.0, 0.6875, 1.0, 0.6875, 0.5, 0.6875, 0.5, 0.6875, 1.0, 0.6562, 1.0, 0.6562, 0.5, 0.6562, 0.5, 0.6562, 1.0, 0.625, 1.0, 0.625, 0.5, 0.625, 0.5, 0.625, 1.0, 0.5938, 1.0, 0.5938, 0.5, 0.5938, 0.5, 0.5938, 1.0, 0.5625, 1.0, 0.5625, 0.5, 0.5625, 0.5, 0.5625, 1.0, 0.5312, 1.0, 0.5312, 0.5, 0.5312, 0.5, 0.5312, 1.0, 0.5, 1.0, 0.5, 0.5, 0.5, 0.5, 0.5, 1.0, 0.4688, 1.0, 0.4688, 0.5, 0.4688, 0.5, 0.4688, 1.0, 0.4375, 1.0, 0.4375, 0.5, 0.4375, 0.5, 0.4375, 1.0, 0.4062, 1.0, 0.4062, 0.5, 0.4062, 0.5, 0.4062, 1.0, 0.375, 1.0, 0.375, 0.5, 0.375, 0.5, 0.375, 1.0, 0.3438, 1.0, 0.3438, 0.5, 0.3438, 0.5, 0.3438, 1.0, 0.3125, 1.0, 0.3125, 0.5, 0.3125, 0.5, 0.3125, 1.0, 0.2812, 1.0, 0.2812, 0.5, 0.2812, 0.5, 0.2812, 1.0, 0.25, 1.0, 0.25, 0.5, 0.25, 0.5, 0.25, 1.0, 0.2188, 1.0, 0.2188, 0.5, 0.2188, 0.5, 0.2188, 1.0, 0.1875, 1.0, 0.1875, 0.5, 0.1875, 0.5, 0.1875, 1.0, 0.1562, 1.0, 0.1562, 0.5, 0.1562, 0.5, 0.1562, 1.0, 0.125, 1.0, 0.125, 0.5, 0.125, 0.5, 0.125, 1.0, 0.09375, 1.0, 0.09375, 0.5, 0.09375, 0.5, 0.09375, 1.0, 0.0625, 1.0, 0.0625, 0.5, 0.2968, 0.4854, 0.25, 0.49, 0.2032, 0.4854, 0.1582, 0.4717, 0.1167, 0.4496, 0.08029, 0.4197, 0.05045, 0.3833, 0.02827, 0.3418, 0.01461, 0.2968, 0.01, 0.25, 0.01461, 0.2032, 0.02827, 0.1582, 0.05045, 0.1167, 0.08029, 0.08029, 0.1167, 0.05045, 0.1582, 0.02827, 0.2032, 0.01461, 0.25, 0.01, 0.2968, 0.01461, 0.3418, 0.02827, 0.3833, 0.05045, 0.4197, 0.08029, 0.4496, 0.1167, 0.4717, 0.1582, 0.4854, 0.2032, 0.49, 0.25, 0.4854, 0.2968, 0.4717, 0.3418, 0.4496, 0.3833, 0.4197, 0.4197, 0.3833, 0.4496, 0.3418, 0.4717, 0.0625, 0.5, 0.0625, 1.0, 0.03125, 1.0, 0.03125, 0.5, 0.03125, 0.5, 0.03125, 1.0, 0.0, 1.0, 0.0, 0.5, 0.75, 0.49, 0.7968, 0.4854, 0.8418, 0.4717, 0.8833, 0.4496, 0.9197, 0.4197, 0.9496, 0.3833, 0.9717, 0.3418, 0.9854, 0.2968, 0.99, 0.25, 0.9854, 0.2032, 0.9717, 0.1582, 0.9496, 0.1167, 0.9197, 0.08029, 0.8833, 0.05045, 0.8418, 0.02827, 0.7968, 0.01461, 0.75, 0.01, 0.7032, 0.01461, 0.6582, 0.02827, 0.6167, 0.05045, 0.5803, 0.08029, 0.5504, 0.1167, 0.5283, 0.1582, 0.5146, 0.2032, 0.51, 0.25, 0.5146, 0.2968, 0.5283, 0.3418, 0.5504, 0.3833, 0.5803, 0.4197, 0.6167, 0.4496, 0.6582, 0.4717, 0.7032, 0.4854, 0.75, 0.6875, 0.75, 0.75, 0.7188, 0.75, 0.7188, 0.6875, 0.75, 0.625, 0.75, 0.6875, 0.7188, 0.6875, 0.7188, 0.625, 0.75, 0.9375, 0.7344, 1.0, 0.7188, 0.9375, 0.75, 0.875, 0.75, 0.9375, 0.7188, 0.9375, 0.7188, 0.875, 0.75, 0.8125, 0.75, 0.875, 0.7188, 0.875, 0.7188, 0.8125, 0.75, 0.75, 0.75, 0.8125, 0.7188, 0.8125, 0.7188, 0.75, 0.7188, 0.75, 0.7188, 0.8125, 0.6875, 0.8125, 0.6875, 0.75, 0.7188, 0.6875, 0.7188, 0.75, 0.6875, 0.75, 0.6875, 0.6875, 0.7188, 0.625, 0.7188, 0.6875, 0.6875, 0.6875, 0.6875, 0.625, 0.7188, 0.9375, 0.7031, 1.0, 0.6875, 0.9375, 0.7188, 0.875, 0.7188, 0.9375, 0.6875, 0.9375, 0.6875, 0.875, 0.7188, 0.8125, 0.7188, 0.875, 0.6875, 0.875, 0.6875, 0.8125, 0.6875, 0.9375, 0.6719, 1.0, 0.6562, 0.9375, 0.6875, 0.875, 0.6875, 0.9375, 0.6562, 0.9375, 0.6562, 0.875, 0.6875, 0.8125, 0.6875, 0.875, 0.6562, 0.875, 0.6562, 0.8125, 0.6875, 0.75, 0.6875, 0.8125, 0.6562, 0.8125, 0.6562, 0.75, 0.6875, 0.6875, 0.6875, 0.75, 0.6562, 0.75, 0.6562, 0.6875, 0.6875, 0.625, 0.6875, 0.6875, 0.6562, 0.6875, 0.6562, 0.625, 0.6562, 0.75, 0.6562, 0.8125, 0.625, 0.8125, 0.625, 0.75, 0.6562, 0.6875, 0.6562, 0.75, 0.625, 0.75, 0.625, 0.6875, 0.6562, 0.625, 0.6562, 0.6875, 0.625, 0.6875, 0.625, 0.625, 0.6562, 0.9375, 0.6406, 1.0, 0.625, 0.9375, 0.6562, 0.875, 0.6562, 0.9375, 0.625, 0.9375, 0.625, 0.875, 0.6562, 0.8125, 0.6562, 0.875, 0.625, 0.875, 0.625, 0.8125, 0.625, 0.9375, 0.6094, 1.0, 0.5938, 0.9375, 0.625, 0.875, 0.625, 0.9375, 0.5938, 0.9375, 0.5938, 0.875, 0.625, 0.8125, 0.625, 0.875, 0.5938, 0.875, 0.5938, 0.8125, 0.625, 0.75, 0.625, 0.8125, 0.5938, 0.8125, 0.5938, 0.75, 0.625, 0.6875, 0.625, 0.75, 0.5938, 0.75, 0.5938, 0.6875, 0.625, 0.625, 0.625, 0.6875, 0.5938, 0.6875, 0.5938, 0.625, 0.5938, 0.6875, 0.5938, 0.75, 0.5625, 0.75, 0.5625, 0.6875, 0.5938, 0.625, 0.5938, 0.6875, 0.5625, 0.6875, 0.5625, 0.625, 0.5938, 0.9375, 0.5781, 1.0, 0.5625, 0.9375, 0.5938, 0.875, 0.5938, 0.9375, 0.5625, 0.9375, 0.5625, 0.875, 0.5938, 0.8125, 0.5938, 0.875, 0.5625, 0.875, 0.5625, 0.8125, 0.5938, 0.75, 0.5938, 0.8125, 0.5625, 0.8125, 0.5625, 0.75, 0.5625, 0.875, 0.5625, 0.9375, 0.5312, 0.9375, 0.5312, 0.875, 0.5625, 0.8125, 0.5625, 0.875, 0.5312, 0.875, 0.5312, 0.8125, 0.5625, 0.75, 0.5625, 0.8125, 0.5312, 0.8125, 0.5312, 0.75, 0.5625, 0.6875, 0.5625, 0.75, 0.5312, 0.75, 0.5312, 0.6875, 0.5625, 0.625, 0.5625, 0.6875, 0.5312, 0.6875, 0.5312, 0.625, 0.5625, 0.9375, 0.5469, 1.0, 0.5312, 0.9375, 0.5312, 0.625, 0.5312, 0.6875, 0.5, 0.6875, 0.5, 0.625, 0.5312, 0.9375, 0.5156, 1.0, 0.5, 0.9375, 0.5312, 0.875, 0.5312, 0.9375, 0.5, 0.9375, 0.5, 0.875, 0.5312, 0.8125, 0.5312, 0.875, 0.5, 0.875, 0.5, 0.8125, 0.5312, 0.75, 0.5312, 0.8125, 0.5, 0.8125, 0.5, 0.75, 0.5312, 0.6875, 0.5312, 0.75, 0.5, 0.75, 0.5, 0.6875, 0.5, 0.875, 0.5, 0.9375, 0.4688, 0.9375, 0.4688, 0.875, 0.5, 0.8125, 0.5, 0.875, 0.4688, 0.875, 0.4688, 0.8125, 0.5, 0.75, 0.5, 0.8125, 0.4688, 0.8125, 0.4688, 0.75, 0.5, 0.6875, 0.5, 0.75, 0.4688, 0.75, 0.4687, 0.6875, 0.5, 0.625, 0.5, 0.6875, 0.4687, 0.6875, 0.4688, 0.625, 0.5, 0.9375, 0.4844, 1.0, 0.4688, 0.9375, 0.4688, 0.625, 0.4687, 0.6875, 0.4375, 0.6875, 0.4375, 0.625, 0.4688, 0.9375, 0.4531, 1.0, 0.4375, 0.9375, 0.4688, 0.875, 0.4688, 0.9375, 0.4375, 0.9375, 0.4375, 0.875, 0.4688, 0.8125, 0.4688, 0.875, 0.4375, 0.875, 0.4375, 0.8125, 0.4688, 0.75, 0.4688, 0.8125, 0.4375, 0.8125, 0.4375, 0.75, 0.4687, 0.6875, 0.4688, 0.75, 0.4375, 0.75, 0.4375, 0.6875, 0.4375, 0.8125, 0.4375, 0.875, 0.4062, 0.875, 0.4062, 0.8125, 0.4375, 0.75, 0.4375, 0.8125, 0.4062, 0.8125, 0.4062, 0.75, 0.4375, 0.6875, 0.4375, 0.75, 0.4062, 0.75, 0.4062, 0.6875, 0.4375, 0.625, 0.4375, 0.6875, 0.4062, 0.6875, 0.4062, 0.625, 0.4375, 0.9375, 0.4219, 1.0, 0.4062, 0.9375, 0.4375, 0.875, 0.4375, 0.9375, 0.4062, 0.9375, 0.4062, 0.875, 0.4062, 0.9375, 0.3906, 1.0, 0.375, 0.9375, 0.4062, 0.875, 0.4062, 0.9375, 0.375, 0.9375, 0.375, 0.875, 0.4062, 0.8125, 0.4062, 0.875, 0.375, 0.875, 0.375, 0.8125, 0.4062, 0.75, 0.4062, 0.8125, 0.375, 0.8125, 0.375, 0.75, 0.4062, 0.6875, 0.4062, 0.75, 0.375, 0.75, 0.375, 0.6875, 0.4062, 0.625, 0.4062, 0.6875, 0.375, 0.6875, 0.375, 0.625, 0.375, 0.8125, 0.375, 0.875, 0.3438, 0.875, 0.3438, 0.8125, 0.375, 0.75, 0.375, 0.8125, 0.3438, 0.8125, 0.3437, 0.75, 0.375, 0.6875, 0.375, 0.75, 0.3437, 0.75, 0.3438, 0.6875, 0.375, 0.625, 0.375, 0.6875, 0.3438, 0.6875, 0.3438, 0.625, 0.375, 0.9375, 0.3594, 1.0, 0.3438, 0.9375, 0.375, 0.875, 0.375, 0.9375, 0.3438, 0.9375, 0.3438, 0.875, 0.3438, 0.9375, 0.3281, 1.0, 0.3125, 0.9375, 0.3438, 0.875, 0.3438, 0.9375, 0.3125, 0.9375, 0.3125, 0.875, 0.3438, 0.8125, 0.3438, 0.875, 0.3125, 0.875, 0.3125, 0.8125, 0.3437, 0.75, 0.3438, 0.8125, 0.3125, 0.8125, 0.3125, 0.75, 0.3438, 0.6875, 0.3437, 0.75, 0.3125, 0.75, 0.3125, 0.6875, 0.3438, 0.625, 0.3438, 0.6875, 0.3125, 0.6875, 0.3125, 0.625, 0.3125, 0.75, 0.3125, 0.8125, 0.2812, 0.8125, 0.2812, 0.75, 0.3125, 0.6875, 0.3125, 0.75, 0.2812, 0.75, 0.2812, 0.6875, 0.3125, 0.625, 0.3125, 0.6875, 0.2812, 0.6875, 0.2812, 0.625, 0.3125, 0.9375, 0.2969, 1.0, 0.2812, 0.9375, 0.3125, 0.875, 0.3125, 0.9375, 0.2812, 0.9375, 0.2812, 0.875, 0.3125, 0.8125, 0.3125, 0.875, 0.2812, 0.875, 0.2812, 0.8125, 0.2812, 0.9375, 0.2656, 1.0, 0.25, 0.9375, 0.2812, 0.875, 0.2812, 0.9375, 0.25, 0.9375, 0.25, 0.875, 0.2812, 0.8125, 0.2812, 0.875, 0.25, 0.875, 0.25, 0.8125, 0.2812, 0.75, 0.2812, 0.8125, 0.25, 0.8125, 0.25, 0.75, 0.2812, 0.6875, 0.2812, 0.75, 0.25, 0.75, 0.25, 0.6875, 0.2812, 0.625, 0.2812, 0.6875, 0.25, 0.6875, 0.25, 0.625, 0.25, 0.6875, 0.25, 0.75, 0.2187, 0.75, 0.2187, 0.6875, 0.25, 0.625, 0.25, 0.6875, 0.2187, 0.6875, 0.2188, 0.625, 0.25, 0.9375, 0.2344, 1.0, 0.2188, 0.9375, 0.25, 0.875, 0.25, 0.9375, 0.2188, 0.9375, 0.2188, 0.875, 0.25, 0.8125, 0.25, 0.875, 0.2188, 0.875, 0.2188, 0.8125, 0.25, 0.75, 0.25, 0.8125, 0.2188, 0.8125, 0.2187, 0.75, 0.2188, 0.9375, 0.2031, 1.0, 0.1875, 0.9375, 0.2188, 0.875, 0.2188, 0.9375, 0.1875, 0.9375, 0.1875, 0.875, 0.2188, 0.8125, 0.2188, 0.875, 0.1875, 0.875, 0.1875, 0.8125, 0.2187, 0.75, 0.2188, 0.8125, 0.1875, 0.8125, 0.1875, 0.75, 0.2187, 0.6875, 0.2187, 0.75, 0.1875, 0.75, 0.1875, 0.6875, 0.2188, 0.625, 0.2187, 0.6875, 0.1875, 0.6875, 0.1875, 0.625, 0.1875, 0.6875, 0.1875, 0.75, 0.1562, 0.75, 0.1562, 0.6875, 0.1875, 0.625, 0.1875, 0.6875, 0.1562, 0.6875, 0.1562, 0.625, 0.1875, 0.9375, 0.1719, 1.0, 0.1562, 0.9375, 0.1875, 0.875, 0.1875, 0.9375, 0.1562, 0.9375, 0.1563, 0.875, 0.1875, 0.8125, 0.1875, 0.875, 0.1563, 0.875, 0.1562, 0.8125, 0.1875, 0.75, 0.1875, 0.8125, 0.1562, 0.8125, 0.1562, 0.75, 0.1563, 0.875, 0.1562, 0.9375, 0.125, 0.9375, 0.125, 0.875, 0.1562, 0.8125, 0.1563, 0.875, 0.125, 0.875, 0.125, 0.8125, 0.1562, 0.75, 0.1562, 0.8125, 0.125, 0.8125, 0.125, 0.75, 0.1562, 0.6875, 0.1562, 0.75, 0.125, 0.75, 0.125, 0.6875, 0.1562, 0.625, 0.1562, 0.6875, 0.125, 0.6875, 0.125, 0.625, 0.1562, 0.9375, 0.1406, 1.0, 0.125, 0.9375, 0.125, 0.625, 0.125, 0.6875, 0.09375, 0.6875, 0.09375, 0.625, 0.125, 0.9375, 0.1094, 1.0, 0.09375, 0.9375, 0.125, 0.875, 0.125, 0.9375, 0.09375, 0.9375, 0.09375, 0.875, 0.125, 0.8125, 0.125, 0.875, 0.09375, 0.875, 0.09375, 0.8125, 0.125, 0.75, 0.125, 0.8125, 0.09375, 0.8125, 0.09375, 0.75, 0.125, 0.6875, 0.125, 0.75, 0.09375, 0.75, 0.09375, 0.6875, 0.09375, 0.875, 0.09375, 0.9375, 0.0625, 0.9375, 0.0625, 0.875, 0.09375, 0.8125, 0.09375, 0.875, 0.0625, 0.875, 0.0625, 0.8125, 0.09375, 0.75, 0.09375, 0.8125, 0.0625, 0.8125, 0.0625, 0.75, 0.09375, 0.6875, 0.09375, 0.75, 0.0625, 0.75, 0.0625, 0.6875, 0.09375, 0.625, 0.09375, 0.6875, 0.0625, 0.6875, 0.0625, 0.625, 0.09375, 0.9375, 0.07812, 1.0, 0.0625, 0.9375, 0.0625, 0.625, 0.0625, 0.6875, 0.03125, 0.6875, 0.03125, 0.625, 0.0625, 0.9375, 0.04687, 1.0, 0.03125, 0.9375, 0.0625, 0.875, 0.0625, 0.9375, 0.03125, 0.9375, 0.03125, 0.875, 0.0625, 0.8125, 0.0625, 0.875, 0.03125, 0.875, 0.03125, 0.8125, 0.0625, 0.75, 0.0625, 0.8125, 0.03125, 0.8125, 0.03125, 0.75, 0.0625, 0.6875, 0.0625, 0.75, 0.03125, 0.75, 0.03125, 0.6875, 0.03125, 0.8125, 0.03125, 0.875, 0.0, 0.875, 0.0, 0.8125, 0.03125, 0.75, 0.03125, 0.8125, 0.0, 0.8125, 0.0, 0.75, 0.03125, 0.6875, 0.03125, 0.75, 0.0, 0.75, 0.0, 0.6875, 0.03125, 0.625, 0.03125, 0.6875, 0.0, 0.6875, 0.0, 0.625, 0.03125, 0.9375, 0.01562, 1.0, 0.0, 0.9375, 0.03125, 0.875, 0.03125, 0.9375, 0.0, 0.9375, 0.0, 0.875, 1.0, 0.9375, 0.9844, 1.0, 0.9687, 0.9375, 1.0, 0.875, 1.0, 0.9375, 0.9687, 0.9375, 0.9688, 0.875, 1.0, 0.8125, 1.0, 0.875, 0.9688, 0.875, 0.9687, 0.8125, 1.0, 0.75, 1.0, 0.8125, 0.9687, 0.8125, 0.9687, 0.75, 1.0, 0.6875, 1.0, 0.75, 0.9687, 0.75, 0.9687, 0.6875, 1.0, 0.625, 1.0, 0.6875, 0.9687, 0.6875, 0.9687, 0.625, 0.9687, 0.75, 0.9687, 0.8125, 0.9375, 0.8125, 0.9375, 0.75, 0.9687, 0.6875, 0.9687, 0.75, 0.9375, 0.75, 0.9375, 0.6875, 0.9687, 0.625, 0.9687, 0.6875, 0.9375, 0.6875, 0.9375, 0.625, 0.9687, 0.9375, 0.9531, 1.0, 0.9375, 0.9375, 0.9688, 0.875, 0.9687, 0.9375, 0.9375, 0.9375, 0.9375, 0.875, 0.9687, 0.8125, 0.9688, 0.875, 0.9375, 0.875, 0.9375, 0.8125, 0.9375, 0.9375, 0.9219, 1.0, 0.9062, 0.9375, 0.9375, 0.875, 0.9375, 0.9375, 0.9062, 0.9375, 0.9062, 0.875, 0.9375, 0.8125, 0.9375, 0.875, 0.9062, 0.875, 0.9062, 0.8125, 0.9375, 0.75, 0.9375, 0.8125, 0.9062, 0.8125, 0.9062, 0.75, 0.9375, 0.6875, 0.9375, 0.75, 0.9062, 0.75, 0.9062, 0.6875, 0.9375, 0.625, 0.9375, 0.6875, 0.9062, 0.6875, 0.9062, 0.625, 0.9062, 0.75, 0.9062, 0.8125, 0.875, 0.8125, 0.875, 0.75, 0.9062, 0.6875, 0.9062, 0.75, 0.875, 0.75, 0.875, 0.6875, 0.9062, 0.625, 0.9062, 0.6875, 0.875, 0.6875, 0.875, 0.625, 0.9062, 0.9375, 0.8906, 1.0, 0.875, 0.9375, 0.9062, 0.875, 0.9062, 0.9375, 0.875, 0.9375, 0.875, 0.875, 0.9062, 0.8125, 0.9062, 0.875, 0.875, 0.875, 0.875, 0.8125, 0.875, 0.9375, 0.8594, 1.0, 0.8437, 0.9375, 0.875, 0.875, 0.875, 0.9375, 0.8437, 0.9375, 0.8438, 0.875, 0.875, 0.8125, 0.875, 0.875, 0.8438, 0.875, 0.8437, 0.8125, 0.875, 0.75, 0.875, 0.8125, 0.8437, 0.8125, 0.8437, 0.75, 0.875, 0.6875, 0.875, 0.75, 0.8437, 0.75, 0.8437, 0.6875, 0.875, 0.625, 0.875, 0.6875, 0.8437, 0.6875, 0.8437, 0.625, 0.8437, 0.6875, 0.8437, 0.75, 0.8125, 0.75, 0.8125, 0.6875, 0.8437, 0.625, 0.8437, 0.6875, 0.8125, 0.6875, 0.8125, 0.625, 0.8437, 0.9375, 0.8281, 1.0, 0.8125, 0.9375, 0.8438, 0.875, 0.8437, 0.9375, 0.8125, 0.9375, 0.8125, 0.875, 0.8437, 0.8125, 0.8438, 0.875, 0.8125, 0.875, 0.8125, 0.8125, 0.8437, 0.75, 0.8437, 0.8125, 0.8125, 0.8125, 0.8125, 0.75, 0.8125, 0.9375, 0.7969, 1.0, 0.7812, 0.9375, 0.8125, 0.875, 0.8125, 0.9375, 0.7812, 0.9375, 0.7812, 0.875, 0.8125, 0.8125, 0.8125, 0.875, 0.7812, 0.875, 0.7812, 0.8125, 0.8125, 0.75, 0.8125, 0.8125, 0.7812, 0.8125, 0.7812, 0.75, 0.8125, 0.6875, 0.8125, 0.75, 0.7812, 0.75, 0.7812, 0.6875, 0.8125, 0.625, 0.8125, 0.6875, 0.7812, 0.6875, 0.7812, 0.625, 0.7812, 0.6875, 0.7812, 0.75, 0.75, 0.75, 0.75, 0.6875, 0.7812, 0.625, 0.7812, 0.6875, 0.75, 0.6875, 0.75, 0.625, 0.7812, 0.9375, 0.7656, 1.0, 0.75, 0.9375, 0.7812, 0.875, 0.7812, 0.9375, 0.75, 0.9375, 0.75, 0.875, 0.7812, 0.8125, 0.7812, 0.875, 0.75, 0.875, 0.75, 0.8125, 0.7812, 0.75, 0.7812, 0.8125, 0.75, 0.8125, 0.75, 0.75, 0.0625, 0.625, 0.03125, 0.625, 0.03125, 0.625, 0.0625, 0.625, 0.7188, 0.625, 0.75, 0.625, 0.75, 0.625, 0.7188, 0.625, 0.6875, 0.625, 0.7188, 0.625, 0.7188, 0.625, 0.6875, 0.625, 0.6562, 0.625, 0.6875, 0.625, 0.6875, 0.625, 0.6562, 0.625, 0.625, 0.625, 0.6562, 0.625, 0.6562, 0.625, 0.625, 0.625, 0.5938, 0.625, 0.625, 0.625, 0.625, 0.625, 0.5938, 0.625, 0.5625, 0.625, 0.5938, 0.625, 0.5938, 0.625, 0.5625, 0.625, 0.5312, 0.625, 0.5625, 0.625, 0.5625, 0.625, 0.5312, 0.625, 0.5, 0.625, 0.5312, 0.625, 0.5312, 0.625, 0.5, 0.625, 0.4688, 0.625, 0.5, 0.625, 0.5, 0.625, 0.4688, 0.625, 0.4375, 0.625, 0.4688, 0.625, 0.4688, 0.625, 0.4375, 0.625, 0.4062, 0.625, 0.4375, 0.625, 0.4375, 0.625, 0.4062, 0.625, 0.375, 0.625, 0.4062, 0.625, 0.4062, 0.625, 0.375, 0.625, 0.3438, 0.625, 0.375, 0.625, 0.375, 0.625, 0.3438, 0.625, 0.3125, 0.625, 0.3438, 0.625, 0.3438, 0.625, 0.3125, 0.625, 0.2812, 0.625, 0.3125, 0.625, 0.3125, 0.625, 0.2812, 0.625, 0.25, 0.625, 0.2812, 0.625, 0.2812, 0.625, 0.25, 0.625, 0.2188, 0.625, 0.25, 0.625, 0.25, 0.625, 0.2188, 0.625, 0.1875, 0.625, 0.2188, 0.625, 0.2188, 0.625, 0.1875, 0.625, 0.1562, 0.625, 0.1875, 0.625, 0.1875, 0.625, 0.1562, 0.625, 0.125, 0.625, 0.1562, 0.625, 0.1562, 0.625, 0.125, 0.625, 0.09375, 0.625, 0.125, 0.625, 0.125, 0.625, 0.09375, 0.625, 0.0625, 0.625, 0.09375, 0.625, 0.09375, 0.625, 0.0625, 0.625, 0.03125, 0.625, 0.0625, 0.625, 0.0625, 0.625, 0.03125, 0.625, 0.0, 0.625, 0.03125, 0.625, 0.03125, 0.625, 0.0, 0.625, 0.9687, 0.625, 0.0, 0.625, 0.0, 0.625, 0.9687, 0.625, 0.9375, 0.625, 0.9687, 0.625, 0.9687, 0.625, 0.9375, 0.625, 0.9062, 0.625, 0.9375, 0.625, 0.9375, 0.625, 0.9062, 0.625, 0.875, 0.625, 0.9062, 0.625, 0.9062, 0.625, 0.875, 0.625, 0.8437, 0.625, 0.875, 0.625, 0.875, 0.625, 0.8437, 0.625, 0.8125, 0.625, 0.8437, 0.625, 0.8437, 0.625, 0.8125, 0.625, 0.7812, 0.625, 0.8125, 0.625, 0.8125, 0.625, 0.7812, 0.625, 0.75, 0.625, 0.7812, 0.625, 0.7812, 0.625, 0.75, 0.625, 0.686, 0.625, 0.6601, 0.625, 0.6337, 0.625, 0.6069, 0.625, 0.5799, 0.625, 0.5527, 0.625, 0.5254, 0.625, 0.4981, 0.625, 0.4707, 0.625, 0.4433, 0.625, 0.416, 0.625, 0.3889, 0.625, 0.3619, 0.625, 0.3351, 0.625, 0.3087, 0.625, 0.2827, 0.625, 0.2574, 0.625, 0.233, 0.625, 0.2101, 0.625, 0.1895, 0.625, 0.1733, 0.625, 0.167, 0.625, 0.1914, 0.625, 0.3343, 0.625, 0.6345, 0.625, 0.7774, 0.625, 0.8017, 0.625, 0.7955, 0.625, 0.7793, 0.625, 0.7587, 0.625, 0.7357, 0.625, 0.7113, 0.625, 0.4688, 0.625, 0.4375, 0.625, 0.4375, 0.625, 0.4688, 0.625, 0.03125, 0.625, 0.0, 0.625, 0.0, 0.625, 0.03125, 0.625, 0.4375, 0.625, 0.4062, 0.625, 0.4062, 0.625, 0.4375, 0.625, 0.0, 0.625, 0.9687, 0.625, 0.9687, 0.625, 0.0, 0.625, 0.4062, 0.625, 0.375, 0.625, 0.375, 0.625, 0.4062, 0.625, 0.9687, 0.625, 0.9375, 0.625, 0.9375, 0.625, 0.9687, 0.625, 0.375, 0.625, 0.3438, 0.625, 0.3438, 0.625, 0.375, 0.625, 0.9375, 0.625, 0.9062, 0.625, 0.9062, 0.625, 0.9375, 0.625, 0.3438, 0.625, 0.3125, 0.625, 0.3125, 0.625, 0.3438, 0.625, 0.75, 0.625, 0.7188, 0.625, 0.7188, 0.625, 0.75, 0.625, 0.9062, 0.625, 0.875, 0.625, 0.875, 0.625, 0.9062, 0.625, 0.3125, 0.625, 0.2812, 0.625, 0.2812, 0.625, 0.3125, 0.625, 0.7188, 0.625, 0.6875, 0.625, 0.6875, 0.625, 0.7188, 0.625, 0.875, 0.625, 0.8437, 0.625, 0.8437, 0.625, 0.875, 0.625, 0.2812, 0.625, 0.25, 0.625, 0.25, 0.625, 0.2812, 0.625, 0.6875, 0.625, 0.6562, 0.625, 0.6562, 0.625, 0.6875, 0.625, 0.8437, 0.625, 0.8125, 0.625, 0.8125, 0.625, 0.8437, 0.625, 0.25, 0.625, 0.2188, 0.625, 0.2188, 0.625, 0.25, 0.625, 0.6562, 0.625, 0.625, 0.625, 0.625, 0.625, 0.6562, 0.625, 0.8125, 0.625, 0.7812, 0.625, 0.7812, 0.625, 0.8125, 0.625, 0.2188, 0.625, 0.1875, 0.625, 0.1875, 0.625, 0.2188, 0.625, 0.625, 0.625, 0.5938, 0.625, 0.5938, 0.625, 0.625, 0.625, 0.7812, 0.625, 0.75, 0.625, 0.75, 0.625, 0.7812, 0.625, 0.1875, 0.625, 0.1562, 0.625, 0.1562, 0.625, 0.1875, 0.625, 0.5938, 0.625, 0.5625, 0.625, 0.5625, 0.625, 0.5938, 0.625, 0.1562, 0.625, 0.125, 0.625, 0.125, 0.625, 0.1562, 0.625, 0.5625, 0.625, 0.5312, 0.625, 0.5312, 0.625, 0.5625, 0.625, 0.125, 0.625, 0.09375, 0.625, 0.09375, 0.625, 0.125, 0.625, 0.5312, 0.625, 0.5, 0.625, 0.5, 0.625, 0.5312, 0.625, 0.09375, 0.625, 0.0625, 0.625, 0.0625, 0.625, 0.09375, 0.625, 0.5, 0.625, 0.4688, 0.625, 0.4688, 0.625, 0.5, 0.625, 0.686, 0.625, 0.7113, 0.625, 0.75, 0.625, 0.7188, 0.625, 0.6601, 0.625, 0.686, 0.625, 0.7188, 0.625, 0.6875, 0.625, 0.6337, 0.625, 0.6601, 0.625, 0.6875, 0.625, 0.6562, 0.625, 0.6069, 0.625, 0.6337, 0.625, 0.6562, 0.625, 0.625, 0.625, 0.5799, 0.625, 0.6069, 0.625, 0.625, 0.625, 0.5938, 0.625, 0.5527, 0.625, 0.5799, 0.625, 0.5938, 0.625, 0.5625, 0.625, 0.5254, 0.625, 0.5527, 0.625, 0.5625, 0.625, 0.5312, 0.625, 0.4981, 0.625, 0.5254, 0.625, 0.5312, 0.625, 0.5, 0.625, 0.4707, 0.625, 0.4981, 0.625, 0.5, 0.625, 0.4688, 0.625, 0.4433, 0.625, 0.4707, 0.625, 0.4688, 0.625, 0.4375, 0.625, 0.416, 0.625, 0.4433, 0.625, 0.4375, 0.625, 0.4062, 0.625, 0.3889, 0.625, 0.416, 0.625, 0.4062, 0.625, 0.375, 0.625, 0.3619, 0.625, 0.3889, 0.625, 0.375, 0.625, 0.3438, 0.625, 0.3351, 0.625, 0.3619, 0.625, 0.3438, 0.625, 0.3125, 0.625, 0.3087, 0.625, 0.3351, 0.625, 0.3125, 0.625, 0.2812, 0.625, 0.2827, 0.625, 0.3087, 0.625, 0.2812, 0.625, 0.25, 0.625, 0.2574, 0.625, 0.2827, 0.625, 0.25, 0.625, 0.2188, 0.625, 0.233, 0.625, 0.2574, 0.625, 0.2188, 0.625, 0.1875, 0.625, 0.2101, 0.625, 0.233, 0.625, 0.1875, 0.625, 0.1562, 0.625, 0.1895, 0.625, 0.2101, 0.625, 0.1562, 0.625, 0.125, 0.625, 0.1733, 0.625, 0.1895, 0.625, 0.125, 0.625, 0.09375, 0.625, 0.167, 0.625, 0.1733, 0.625, 0.09375, 0.625, 0.0625, 0.625, 0.1914, 0.625, 0.167, 0.625, 0.0625, 0.625, 0.03125, 0.625, 0.3343, 0.625, 0.1914, 0.625, 0.03125, 0.625, 0.0, 0.625, 0.6345, 0.625, 0.3343, 0.625, 0.0, 0.625, 0.9687, 0.625, 0.7774, 0.625, 0.6345, 0.625, 0.9687, 0.625, 0.9375, 0.625, 0.8017, 0.625, 0.7774, 0.625, 0.9375, 0.625, 0.9062, 0.625, 0.7955, 0.625, 0.8017, 0.625, 0.9062, 0.625, 0.875, 0.625, 0.7793, 0.625, 0.7955, 0.625, 0.875, 0.625, 0.8437, 0.625, 0.7587, 0.625, 0.7793, 0.625, 0.8437, 0.625, 0.8125, 0.625, 0.7357, 0.625, 0.7587, 0.625, 0.8125, 0.625, 0.7812, 0.625, 0.7113, 0.625, 0.7357, 0.625, 0.7812, 0.625, 0.75, 0.625])
me_cylinder_001.materials.append(mat_silver)
me_cylinder_001.update()
me_hexboltz = bpy.data.meshes.new('HexBoltz')
me_hexboltz.from_pydata([(0.005016, -0.00979, 0.0), (0.011, -0.0001458, 0.0), (0.00475, 0.009921, 0.0), (-0.005016, 0.00979, 0.0), (-0.011, 0.0001458, 0.0), (-0.00475, -0.009921, 0.0), (0.00475, 0.009921, 0.009), (-0.005016, 0.00979, 0.009), (-0.011, 0.0001458, 0.009), (0.011, -0.0001458, 0.009), (0.005016, -0.00979, 0.009), (-0.00475, -0.009921, 0.009)], [], [(2, 1, 0, 5, 4, 3), (6, 7, 8, 11, 10, 9), (2, 3, 7, 6), (5, 0, 10, 11), (0, 1, 9, 10), (3, 4, 8, 7), (4, 5, 11, 8), (1, 2, 6, 9)])
_uv = me_hexboltz.uv_layers.new(name='UVMap')
_uv.uv.foreach_set('vector', [0.338, 0.0, 0.169, 0.0, 0.0, 0.0, 0.8451, 0.0, 0.6761, 0.0, 0.507, 0.0, 0.338, 0.0, 0.507, 0.0, 0.6761, 0.0, 0.8451, 0.0, 0.0, 0.0, 0.169, 0.0, 0.338, 0.0, 0.507, 0.0, 0.507, 0.0, 0.338, 0.0, 0.8451, 0.0, 0.0, 0.0, 0.0, 0.0, 0.8451, 0.0, 0.0, 0.0, 0.169, 0.0, 0.169, 0.0, 0.0, 0.0, 0.507, 0.0, 0.6761, 0.0, 0.6761, 0.0, 0.507, 0.0, 0.6761, 0.0, 0.8451, 0.0, 0.8451, 0.0, 0.6761, 0.0, 0.169, 0.0, 0.338, 0.0, 0.338, 0.0, 0.169, 0.0])
me_hexboltz.materials.append(mat_silver)
me_hexboltz.update()
me_leg_001 = bpy.data.meshes.new('Leg.001')
me_leg_001.from_pydata([(-0.05, 0.564, 0.0), (0.05, 0.564, 0.0), (0.05, -0.086, 0.0), (-0.05, -0.086, 0.0), (-0.05, 0.564, 0.02), (0.05, 0.564, 0.02), (-0.05, -0.086, 0.02), (0.05, -0.086, 0.02), (-0.01667, 0.564, 0.0), (0.01667, 0.564, 0.0), (0.01667, -0.086, 0.0), (-0.01667, -0.086, 0.0), (-0.01667, 0.564, 0.02), (0.01667, 0.564, 0.02), (0.01667, -0.086, 0.02), (-0.01667, -0.086, 0.02), (0.01667, 0.564, 0.04), (0.05, 0.564, 0.04), (-0.05, -0.086, 0.04), (-0.05, 0.564, 0.04), (0.05, -0.086, 0.04), (-0.01667, -0.086, 0.04), (-0.01667, 0.564, 0.04), (0.01667, -0.086, 0.04), (0.01667, 0.564, 0.055), (0.05, 0.564, 0.055), (-0.05, -0.086, 0.055), (-0.05, 0.564, 0.055), (0.05, -0.086, 0.055), (-0.01667, -0.086, 0.055), (-0.01667, 0.564, 0.055), (0.01667, -0.086, 0.055)], [], [(8, 11, 3, 0), (14, 7, 20, 23), (2, 1, 5, 7), (8, 0, 4, 12), (10, 2, 7, 14), (0, 3, 6, 4), (3, 11, 15, 6), (11, 10, 14, 15), (1, 9, 13, 5), (9, 8, 12, 13), (13, 14, 23, 16), (13, 12, 15, 14), (1, 2, 10, 9), (9, 10, 11, 8), (22, 19, 27, 30), (16, 23, 31, 24), (6, 15, 21, 18), (12, 4, 19, 22), (4, 6, 18, 19), (15, 12, 22, 21), (7, 5, 17, 20), (5, 13, 16, 17), (30, 27, 26, 29), (25, 24, 31, 28), (20, 17, 25, 28), (17, 16, 24, 25), (21, 22, 30, 29), (23, 20, 28, 31), (18, 21, 29, 26), (19, 18, 26, 27)])
_uv = me_leg_001.uv_layers.new(name='UVMap')
_uv.uv.foreach_set('vector', [0.08511, 0.0, 0.6809, 0.0, 0.766, 0.0, 0.0, 0.0, 0.5957, 0.0, 0.5106, 0.0, 0.5106, 0.0, 0.5957, 0.0, 0.5106, 0.0, 0.2553, 0.0, 0.2553, 0.0, 0.5106, 0.0, 0.08511, 0.0, 0.0, 0.0, 0.0, 0.0, 0.08511, 0.0, 0.5957, 0.0, 0.5106, 0.0, 0.5106, 0.0, 0.5957, 0.0, 0.0, 0.0, 0.766, 0.0, 0.766, 0.0, 0.0, 0.0, 0.766, 0.0, 0.6809, 0.0, 0.6809, 0.0, 0.766, 0.0, 0.6809, 0.0, 0.5957, 0.0, 0.5957, 0.0, 0.6809, 0.0, 0.2553, 0.0, 0.1702, 0.0, 0.1702, 0.0, 0.2553, 0.0, 0.1702, 0.0, 0.08511, 0.0, 0.08511, 0.0, 0.1702, 0.0, 0.1702, 0.0, 0.5957, 0.0, 0.5957, 0.0, 0.1702, 0.0, 0.1702, 0.0, 0.08511, 0.0, 0.6809, 0.0, 0.5957, 0.0, 0.2553, 0.0, 0.5106, 0.0, 0.5957, 0.0, 0.1702, 0.0, 0.1702, 0.0, 0.5957, 0.0, 0.6809, 0.0, 0.08511, 0.0, 0.08511, 0.0, 0.0, 0.0, 0.0, 0.0, 0.08511, 0.0, 0.1702, 0.0, 0.5957, 0.0, 0.5957, 0.0, 0.1702, 0.0, 0.766, 0.0, 0.6809, 0.0, 0.6809, 0.0, 0.766, 0.0, 0.08511, 0.0, 0.0, 0.0, 0.0, 0.0, 0.08511, 0.0, 0.0, 0.0, 0.766, 0.0, 0.766, 0.0, 0.0, 0.0, 0.6809, 0.0, 0.08511, 0.0, 0.08511, 0.0, 0.6809, 0.0, 0.5106, 0.0, 0.2553, 0.0, 0.2553, 0.0, 0.5106, 0.0, 0.2553, 0.0, 0.1702, 0.0, 0.1702, 0.0, 0.2553, 0.0, 0.08511, 0.0, 0.0, 0.0, 0.766, 0.0, 0.6809, 0.0, 0.2553, 0.0, 0.1702, 0.0, 0.5957, 0.0, 0.5106, 0.0, 0.5106, 0.0, 0.2553, 0.0, 0.2553, 0.0, 0.5106, 0.0, 0.2553, 0.0, 0.1702, 0.0, 0.1702, 0.0, 0.2553, 0.0, 0.6809, 0.0, 0.08511, 0.0, 0.08511, 0.0, 0.6809, 0.0, 0.5957, 0.0, 0.5106, 0.0, 0.5106, 0.0, 0.5957, 0.0, 0.766, 0.0, 0.6809, 0.0, 0.6809, 0.0, 0.766, 0.0, 0.0, 0.0, 0.766, 0.0, 0.766, 0.0, 0.0, 0.0])
me_leg_001.materials.append(mat_silver)
me_leg_001.update()
me_hexboltz_002 = bpy.data.meshes.new('HexBoltz.002')
me_hexboltz_002.from_pydata([(0.005016, -0.00979, 0.0), (0.011, -0.0001458, 0.0), (0.00475, 0.009921, 0.0), (-0.005016, 0.00979, 0.0), (-0.011, 0.0001458, 0.0), (-0.00475, -0.009921, 0.0), (0.00475, 0.009921, 0.009), (-0.005016, 0.00979, 0.009), (-0.011, 0.0001458, 0.009), (0.011, -0.0001458, 0.009), (0.005016, -0.00979, 0.009), (-0.00475, -0.009921, 0.009)], [], [(2, 1, 0, 5, 4, 3), (6, 7, 8, 11, 10, 9), (2, 3, 7, 6), (5, 0, 10, 11), (0, 1, 9, 10), (3, 4, 8, 7), (4, 5, 11, 8), (1, 2, 6, 9)])
_uv = me_hexboltz_002.uv_layers.new(name='UVMap')
_uv.uv.foreach_set('vector', [0.338, 0.0, 0.169, 0.0, 0.0, 0.0, 0.8451, 0.0, 0.6761, 0.0, 0.507, 0.0, 0.338, 0.0, 0.507, 0.0, 0.6761, 0.0, 0.8451, 0.0, 0.0, 0.0, 0.169, 0.0, 0.338, 0.0, 0.507, 0.0, 0.507, 0.0, 0.338, 0.0, 0.8451, 0.0, 0.0, 0.0, 0.0, 0.0, 0.8451, 0.0, 0.0, 0.0, 0.169, 0.0, 0.169, 0.0, 0.0, 0.0, 0.507, 0.0, 0.6761, 0.0, 0.6761, 0.0, 0.507, 0.0, 0.6761, 0.0, 0.8451, 0.0, 0.8451, 0.0, 0.6761, 0.0, 0.169, 0.0, 0.338, 0.0, 0.338, 0.0, 0.169, 0.0])
me_hexboltz_002.materials.append(mat_silver)
me_hexboltz_002.update()
me_cube_002 = bpy.data.meshes.new('Cube.002')
me_cube_002.from_pydata([(-0.5, -0.5, -0.5), (-0.5, -0.5, 0.5), (-0.5, 0.5, -0.5), (-0.5, 0.5, 0.5), (0.5, -0.5, -0.5), (0.5, -0.5, 0.5), (0.5, 0.5, -0.5), (0.5, 0.5, 0.5)], [], [(0, 1, 3, 2), (2, 3, 7, 6), (6, 7, 5, 4), (4, 5, 1, 0), (2, 6, 4, 0), (7, 3, 1, 5)])
_uv = me_cube_002.uv_layers.new(name='UVMap')
_uv.uv.foreach_set('vector', [0.375, 0.0, 0.625, 0.0, 0.625, 0.25, 0.375, 0.25, 0.375, 0.25, 0.625, 0.25, 0.625, 0.5, 0.375, 0.5, 0.375, 0.5, 0.625, 0.5, 0.625, 0.75, 0.375, 0.75, 0.375, 0.75, 0.625, 0.75, 0.625, 1.0, 0.375, 1.0, 0.125, 0.5, 0.375, 0.5, 0.375, 0.75, 0.125, 0.75, 0.625, 0.5, 0.875, 0.5, 0.875, 0.75, 0.625, 0.75])
me_cube_002.materials.append(mat_silver)
me_cube_002.update()
me_hexboltz_009 = bpy.data.meshes.new('HexBoltz.009')
me_hexboltz_009.from_pydata([(0.005016, -0.00979, 0.0), (0.011, -0.0001458, 0.0), (0.00475, 0.009921, 0.0), (-0.005016, 0.00979, 0.0), (-0.011, 0.0001458, 0.0), (-0.00475, -0.009921, 0.0), (0.00475, 0.009921, 0.009), (-0.005016, 0.00979, 0.009), (-0.011, 0.0001458, 0.009), (0.011, -0.0001458, 0.009), (0.005016, -0.00979, 0.009), (-0.00475, -0.009921, 0.009)], [], [(2, 1, 0, 5, 4, 3), (6, 7, 8, 11, 10, 9), (2, 3, 7, 6), (5, 0, 10, 11), (0, 1, 9, 10), (3, 4, 8, 7), (4, 5, 11, 8), (1, 2, 6, 9)])
_uv = me_hexboltz_009.uv_layers.new(name='UVMap')
_uv.uv.foreach_set('vector', [0.338, 0.0, 0.169, 0.0, 0.0, 0.0, 0.8451, 0.0, 0.6761, 0.0, 0.507, 0.0, 0.338, 0.0, 0.507, 0.0, 0.6761, 0.0, 0.8451, 0.0, 0.0, 0.0, 0.169, 0.0, 0.338, 0.0, 0.507, 0.0, 0.507, 0.0, 0.338, 0.0, 0.8451, 0.0, 0.0, 0.0, 0.0, 0.0, 0.8451, 0.0, 0.0, 0.0, 0.169, 0.0, 0.169, 0.0, 0.0, 0.0, 0.507, 0.0, 0.6761, 0.0, 0.6761, 0.0, 0.507, 0.0, 0.6761, 0.0, 0.8451, 0.0, 0.8451, 0.0, 0.6761, 0.0, 0.169, 0.0, 0.338, 0.0, 0.338, 0.0, 0.169, 0.0])
me_hexboltz_009.materials.append(mat_silver_001)
me_hexboltz_009.update()
me_cube_006 = bpy.data.meshes.new('Cube.006')
me_cube_006.from_pydata([(-0.5, -0.5, -0.5), (-0.5, -0.5, 0.5), (-0.5, 0.5, -0.5), (-0.5, 0.5, 0.5), (0.5, -0.5, -0.5), (0.5, -0.5, 0.5), (0.5, 0.5, -0.5), (0.5, 0.5, 0.5)], [], [(0, 1, 3, 2), (2, 3, 7, 6), (6, 7, 5, 4), (4, 5, 1, 0), (2, 6, 4, 0), (7, 3, 1, 5)])
_uv = me_cube_006.uv_layers.new(name='UVMap')
_uv.uv.foreach_set('vector', [0.375, 0.0, 0.625, 0.0, 0.625, 0.25, 0.375, 0.25, 0.375, 0.25, 0.625, 0.25, 0.625, 0.5, 0.375, 0.5, 0.375, 0.5, 0.625, 0.5, 0.625, 0.75, 0.375, 0.75, 0.375, 0.75, 0.625, 0.75, 0.625, 1.0, 0.375, 1.0, 0.125, 0.5, 0.375, 0.5, 0.375, 0.75, 0.125, 0.75, 0.625, 0.5, 0.875, 0.5, 0.875, 0.75, 0.625, 0.75])
me_cube_006.materials.append(mat_silver)
me_cube_006.update()
me_hexboltz_012 = bpy.data.meshes.new('HexBoltz.012')
me_hexboltz_012.from_pydata([(0.005016, -0.00979, 0.0), (0.011, -0.0001458, 0.0), (0.00475, 0.009921, 0.0), (-0.005016, 0.00979, 0.0), (-0.011, 0.0001458, 0.0), (-0.00475, -0.009921, 0.0), (0.00475, 0.009921, 0.009), (-0.005016, 0.00979, 0.009), (-0.011, 0.0001458, 0.009), (0.011, -0.0001458, 0.009), (0.005016, -0.00979, 0.009), (-0.00475, -0.009921, 0.009)], [], [(2, 1, 0, 5, 4, 3), (6, 7, 8, 11, 10, 9), (2, 3, 7, 6), (5, 0, 10, 11), (0, 1, 9, 10), (3, 4, 8, 7), (4, 5, 11, 8), (1, 2, 6, 9)])
_uv = me_hexboltz_012.uv_layers.new(name='UVMap')
_uv.uv.foreach_set('vector', [0.338, 0.0, 0.169, 0.0, 0.0, 0.0, 0.8451, 0.0, 0.6761, 0.0, 0.507, 0.0, 0.338, 0.0, 0.507, 0.0, 0.6761, 0.0, 0.8451, 0.0, 0.0, 0.0, 0.169, 0.0, 0.338, 0.0, 0.507, 0.0, 0.507, 0.0, 0.338, 0.0, 0.8451, 0.0, 0.0, 0.0, 0.0, 0.0, 0.8451, 0.0, 0.0, 0.0, 0.169, 0.0, 0.169, 0.0, 0.0, 0.0, 0.507, 0.0, 0.6761, 0.0, 0.6761, 0.0, 0.507, 0.0, 0.6761, 0.0, 0.8451, 0.0, 0.8451, 0.0, 0.6761, 0.0, 0.169, 0.0, 0.338, 0.0, 0.338, 0.0, 0.169, 0.0])
me_hexboltz_012.materials.append(mat_silver_004)
me_hexboltz_012.update()
me_hexboltz_013 = bpy.data.meshes.new('HexBoltz.013')
me_hexboltz_013.from_pydata([(0.005016, -0.00979, 0.0), (0.011, -0.0001458, 0.0), (0.00475, 0.009921, 0.0), (-0.005016, 0.00979, 0.0), (-0.011, 0.0001458, 0.0), (-0.00475, -0.009921, 0.0), (0.00475, 0.009921, 0.009), (-0.005016, 0.00979, 0.009), (-0.011, 0.0001458, 0.009), (0.011, -0.0001458, 0.009), (0.005016, -0.00979, 0.009), (-0.00475, -0.009921, 0.009)], [], [(2, 1, 0, 5, 4, 3), (6, 7, 8, 11, 10, 9), (2, 3, 7, 6), (5, 0, 10, 11), (0, 1, 9, 10), (3, 4, 8, 7), (4, 5, 11, 8), (1, 2, 6, 9)])
_uv = me_hexboltz_013.uv_layers.new(name='UVMap')
_uv.uv.foreach_set('vector', [0.338, 0.0, 0.169, 0.0, 0.0, 0.0, 0.8451, 0.0, 0.6761, 0.0, 0.507, 0.0, 0.338, 0.0, 0.507, 0.0, 0.6761, 0.0, 0.8451, 0.0, 0.0, 0.0, 0.169, 0.0, 0.338, 0.0, 0.507, 0.0, 0.507, 0.0, 0.338, 0.0, 0.8451, 0.0, 0.0, 0.0, 0.0, 0.0, 0.8451, 0.0, 0.0, 0.0, 0.169, 0.0, 0.169, 0.0, 0.0, 0.0, 0.507, 0.0, 0.6761, 0.0, 0.6761, 0.0, 0.507, 0.0, 0.6761, 0.0, 0.8451, 0.0, 0.8451, 0.0, 0.6761, 0.0, 0.169, 0.0, 0.338, 0.0, 0.338, 0.0, 0.169, 0.0])
me_hexboltz_013.materials.append(mat_silver_005)
me_hexboltz_013.update()
me_base_003 = bpy.data.meshes.new('Base.003')
me_base_003.from_pydata([(0.9, 0.0, 0.0), (0.0, 0.0, 0.0), (0.0, -0.1, 0.0), (0.9, -0.1, 0.0), (0.9068, -0.09954, 0.0), (0.9133, -0.09821, 0.0), (0.9195, -0.09607, 0.0), (0.9252, -0.09317, 0.0), (0.9306, -0.08958, 0.0), (0.9354, -0.08536, 0.0), (0.9396, -0.08055, 0.0), (0.9432, -0.07524, 0.0), (0.9461, -0.06946, 0.0), (0.9482, -0.06329, 0.0), (0.9495, -0.05678, 0.0), (0.95, -0.05, 0.0), (0.9495, -0.04322, 0.0), (0.9482, -0.03671, 0.0), (0.9461, -0.03054, 0.0), (0.9432, -0.02476, 0.0), (0.9396, -0.01945, 0.0), (0.9354, -0.01464, 0.0), (0.9306, -0.01042, 0.0), (0.9252, -0.006826, 0.0), (0.9195, -0.003929, 0.0), (0.9133, -0.001786, 0.0), (0.9068, -0.0004564, 0.0), (0.9, -1.776e-15, -0.65), (8.627e-16, -1.776e-15, -0.65), (8.627e-16, -0.1, -0.65), (0.9, -0.1, -0.65), (0.9068, -0.09954, -0.65), (0.9133, -0.09821, -0.65), (0.9195, -0.09607, -0.65), (0.9252, -0.09317, -0.65), (0.9306, -0.08958, -0.65), (0.9354, -0.08536, -0.65), (0.9396, -0.08055, -0.65), (0.9432, -0.07524, -0.65), (0.9461, -0.06946, -0.65), (0.9482, -0.06329, -0.65), (0.9495, -0.05678, -0.65), (0.95, -0.05, -0.65), (0.9495, -0.04322, -0.65), (0.9482, -0.03671, -0.65), (0.9461, -0.03054, -0.65), (0.9432, -0.02476, -0.65), (0.9396, -0.01945, -0.65), (0.9354, -0.01464, -0.65), (0.9306, -0.01042, -0.65), (0.9252, -0.006826, -0.65), (0.9195, -0.003929, -0.65), (0.9133, -0.001786, -0.65), (0.9068, -0.0004564, -0.65), (0.8428, 0.0, 0.0), (0.8428, -0.1, 0.0), (0.8428, -1.776e-15, -0.65), (0.8428, -0.1, -0.65), (0.8428, -1.776e-15, -0.6731), (8.627e-16, -1.776e-15, -0.6731), (8.627e-16, -0.1, -0.6731), (0.8428, -0.1, -0.6731), (0.0, -0.009091, 0.0), (0.0, -0.01818, 0.0), (0.0, -0.02727, 0.0), (0.0, -0.03636, 0.0), (0.0, -0.04545, 0.0), (0.0, -0.05455, 0.0), (0.0, -0.06364, 0.0), (0.0, -0.07273, 0.0), (0.0, -0.08182, 0.0), (0.0, -0.09091, 0.0), (0.9, -0.09091, 0.0), (0.9, -0.08182, 0.0), (0.9, -0.07273, 0.0), (0.9, -0.06364, 0.0), (0.9, -0.05455, 0.0), (0.9, -0.04545, 0.0), (0.9, -0.03636, 0.0), (0.9, -0.02727, 0.0), (0.9, -0.01818, 0.0), (0.9, -0.009091, 0.0), (8.627e-16, -0.009091, -0.65), (8.627e-16, -0.01818, -0.65), (8.627e-16, -0.02727, -0.65), (8.627e-16, -0.03636, -0.65), (8.627e-16, -0.04545, -0.65), (8.627e-16, -0.05455, -0.65), (8.627e-16, -0.06364, -0.65), (8.627e-16, -0.07273, -0.65), (8.627e-16, -0.08182, -0.65), (8.627e-16, -0.09091, -0.65), (0.9, -0.09091, -0.65), (0.9, -0.08182, -0.65), (0.9, -0.07273, -0.65), (0.9, -0.06364, -0.65), (0.9, -0.05455, -0.65), (0.9, -0.04545, -0.65), (0.9, -0.03636, -0.65), (0.9, -0.02727, -0.65), (0.9, -0.01818, -0.65), (0.9, -0.009091, -0.65), (0.8428, -0.009091, -0.65), (0.8428, -0.01818, -0.65), (0.8428, -0.02727, -0.65), (0.8428, -0.03636, -0.65), (0.8428, -0.04545, -0.65), (0.8428, -0.05455, -0.65), (0.8428, -0.06364, -0.65), (0.8428, -0.07273, -0.65), (0.8428, -0.08182, -0.65), (0.8428, -0.09091, -0.65), (0.8428, -0.09091, 0.0), (0.8428, -0.08182, 0.0), (0.8428, -0.07273, 0.0), (0.8428, -0.06364, 0.0), (0.8428, -0.05455, 0.0), (0.8428, -0.04545, 0.0), (0.8428, -0.03636, 0.0), (0.8428, -0.02727, 0.0), (0.8428, -0.01818, 0.0), (0.8428, -0.009091, 0.0), (8.627e-16, -0.009091, -0.6731), (8.627e-16, -0.01818, -0.6731), (8.627e-16, -0.02727, -0.6731), (8.627e-16, -0.03636, -0.6731), (8.627e-16, -0.04545, -0.6731), (8.627e-16, -0.05455, -0.6731), (8.627e-16, -0.06364, -0.6731), (8.627e-16, -0.07273, -0.6731), (8.627e-16, -0.08182, -0.6731), (8.627e-16, -0.09091, -0.6731), (0.8428, -0.009091, -0.6731), (0.8428, -0.01818, -0.6731), (0.8428, -0.02727, -0.6731), (0.8428, -0.03636, -0.6731), (0.8428, -0.04545, -0.6731), (0.8428, -0.05455, -0.6731), (0.8428, -0.06364, -0.6731), (0.8428, -0.07273, -0.6731), (0.8428, -0.08182, -0.6731), (0.8428, -0.09091, -0.6731)], [], [(4, 3, 72, 73, 74, 75, 76, 77, 78, 79, 80, 81, 0, 26, 25, 24, 23, 22, 21, 20, 19, 18, 17, 16, 15, 14, 13, 12, 11, 10, 9, 8, 7, 6, 5), (112, 55, 2, 71), (31, 32, 33, 34, 35, 36, 37, 38, 39, 40, 41, 42, 43, 44, 45, 46, 47, 48, 49, 50, 51, 52, 53, 27, 101, 100, 99, 98, 97, 96, 95, 94, 93, 92, 30), (56, 28, 59, 58), (3, 4, 31, 30), (18, 19, 46, 45), (11, 12, 39, 38), (26, 0, 27, 53), (4, 5, 32, 31), (19, 20, 47, 46), (12, 13, 40, 39), (5, 6, 33, 32), (20, 21, 48, 47), (13, 14, 41, 40), (6, 7, 34, 33), (21, 22, 49, 48), (14, 15, 42, 41), (7, 8, 35, 34), (22, 23, 50, 49), (54, 1, 28, 56), (15, 16, 43, 42), (8, 9, 36, 35), (23, 24, 51, 50), (71, 2, 29, 91), (16, 17, 44, 43), (9, 10, 37, 36), (24, 25, 52, 51), (55, 3, 30, 57), (17, 18, 45, 44), (10, 11, 38, 37), (25, 26, 53, 52), (2, 55, 57, 29), (0, 54, 56, 27), (92, 111, 57, 30), (72, 3, 55, 112), (141, 131, 60, 61), (29, 57, 61, 60), (91, 29, 60, 131), (102, 56, 58, 132), (57, 111, 141, 61), (111, 110, 140, 141), (110, 109, 139, 140), (109, 108, 138, 139), (108, 107, 137, 138), (107, 106, 136, 137), (106, 105, 135, 136), (105, 104, 134, 135), (104, 103, 133, 134), (103, 102, 132, 133), (28, 82, 122, 59), (82, 83, 123, 122), (83, 84, 124, 123), (84, 85, 125, 124), (85, 86, 126, 125), (86, 87, 127, 126), (87, 88, 128, 127), (88, 89, 129, 128), (89, 90, 130, 129), (90, 91, 131, 130), (58, 59, 122, 132), (132, 122, 123, 133), (133, 123, 124, 134), (134, 124, 125, 135), (135, 125, 126, 136), (136, 126, 127, 137), (137, 127, 128, 138), (138, 128, 129, 139), (139, 129, 130, 140), (140, 130, 131, 141), (0, 81, 121, 54), (81, 80, 120, 121), (80, 79, 119, 120), (79, 78, 118, 119), (78, 77, 117, 118), (77, 76, 116, 117), (76, 75, 115, 116), (75, 74, 114, 115), (74, 73, 113, 114), (73, 72, 112, 113), (27, 56, 102, 101), (101, 102, 103, 100), (100, 103, 104, 99), (99, 104, 105, 98), (98, 105, 106, 97), (97, 106, 107, 96), (96, 107, 108, 95), (95, 108, 109, 94), (94, 109, 110, 93), (93, 110, 111, 92), (1, 62, 82, 28), (62, 63, 83, 82), (63, 64, 84, 83), (64, 65, 85, 84), (65, 66, 86, 85), (66, 67, 87, 86), (67, 68, 88, 87), (68, 69, 89, 88), (69, 70, 90, 89), (70, 71, 91, 90), (54, 121, 62, 1), (121, 120, 63, 62), (120, 119, 64, 63), (119, 118, 65, 64), (118, 117, 66, 65), (117, 116, 67, 66), (116, 115, 68, 67), (115, 114, 69, 68), (114, 113, 70, 69), (113, 112, 71, 70)])
me_base_003.polygons.foreach_set('material_index', [0, 0, 0, 2, 0, 0, 0, 0, 0, 0, 0, 0, 0, 0, 0, 0, 0, 0, 0, 0, 0, 0, 0, 0, 0, 0, 0, 0, 0, 0, 0, 0, 0, 0, 0, 0, 2, 0, 1, 1, 1, 1, 1, 1, 1, 1, 1, 1, 1, 0, 0, 0, 0, 0, 0, 0, 0, 0, 0, 0, 0, 0, 0, 0, 0, 0, 0, 0, 0, 0, 0, 0, 0, 0, 0, 0, 0, 0, 0, 0, 1, 1, 1, 1, 1, 1, 1, 1, 1, 0, 0, 0, 0, 0, 0, 0, 0, 0, 0, 0, 0, 0, 0, 0, 0, 0, 0, 0, 0])
me_base_003.materials.append(mat_green)
me_base_003.materials.append(mat_black)
me_base_003.materials.append(mat_silver)
me_base_003.update()
me_base_004 = bpy.data.meshes.new('Base.004')
me_base_004.from_pydata([(0.9, 0.0, 0.0), (0.0, 0.0, 0.0), (0.0, -0.1, 0.0), (0.9, -0.1, 0.0), (0.9068, -0.09954, 0.0), (0.9133, -0.09821, 0.0), (0.9195, -0.09607, 0.0), (0.9252, -0.09317, 0.0), (0.9306, -0.08958, 0.0), (0.9354, -0.08536, 0.0), (0.9396, -0.08055, 0.0), (0.9432, -0.07524, 0.0), (0.9461, -0.06946, 0.0), (0.9482, -0.06329, 0.0), (0.9495, -0.05678, 0.0), (0.95, -0.05, 0.0), (0.9495, -0.04322, 0.0), (0.9482, -0.03671, 0.0), (0.9461, -0.03054, 0.0), (0.9432, -0.02476, 0.0), (0.9396, -0.01945, 0.0), (0.9354, -0.01464, 0.0), (0.9306, -0.01042, 0.0), (0.9252, -0.006826, 0.0), (0.9195, -0.003929, 0.0), (0.9133, -0.001786, 0.0), (0.9068, -0.0004564, 0.0), (0.9, -1.776e-15, -0.65), (8.627e-16, -1.776e-15, -0.65), (8.627e-16, -0.1, -0.65), (0.9, -0.1, -0.65), (0.9068, -0.09954, -0.65), (0.9133, -0.09821, -0.65), (0.9195, -0.09607, -0.65), (0.9252, -0.09317, -0.65), (0.9306, -0.08958, -0.65), (0.9354, -0.08536, -0.65), (0.9396, -0.08055, -0.65), (0.9432, -0.07524, -0.65), (0.9461, -0.06946, -0.65), (0.9482, -0.06329, -0.65), (0.9495, -0.05678, -0.65), (0.95, -0.05, -0.65), (0.9495, -0.04322, -0.65), (0.9482, -0.03671, -0.65), (0.9461, -0.03054, -0.65), (0.9432, -0.02476, -0.65), (0.9396, -0.01945, -0.65), (0.9354, -0.01464, -0.65), (0.9306, -0.01042, -0.65), (0.9252, -0.006826, -0.65), (0.9195, -0.003929, -0.65), (0.9133, -0.001786, -0.65), (0.9068, -0.0004564, -0.65), (0.0, -0.01667, 0.0), (0.0, -0.03333, 0.0), (0.0, -0.05, 0.0), (0.0, -0.06667, 0.0), (0.0, -0.08333, 0.0), (0.9, -0.08333, 0.0), (0.9, -0.06667, 0.0), (0.9, -0.05, 0.0), (0.9, -0.03333, 0.0), (0.9, -0.01667, 0.0), (8.627e-16, -0.01667, -0.65), (8.627e-16, -0.03333, -0.65), (8.627e-16, -0.05, -0.65), (8.627e-16, -0.06667, -0.65), (8.627e-16, -0.08333, -0.65), (0.9, -0.08333, -0.65), (0.9, -0.06667, -0.65), (0.9, -0.05, -0.65), (0.9, -0.03333, -0.65), (0.9, -0.01667, -0.65), (8.627e-16, -0.03333, -0.3373), (8.627e-16, -0.05, -0.3373), (8.627e-16, -0.06667, -0.3373), (0.9, -0.06667, -0.3373), (0.9, -0.05, -0.3373), (0.9, -0.03333, -0.3373)], [], [(4, 3, 59, 60, 61, 62, 63, 0, 26, 25, 24, 23, 22, 21, 20, 19, 18, 17, 16, 15, 14, 13, 12, 11, 10, 9, 8, 7, 6, 5), (59, 3, 2, 58), (31, 32, 33, 34, 35, 36, 37, 38, 39, 40, 41, 42, 43, 44, 45, 46, 47, 48, 49, 50, 51, 52, 53, 27, 73, 72, 71, 70, 69, 30), (69, 68, 29, 30), (3, 4, 31, 30), (18, 19, 46, 45), (11, 12, 39, 38), (26, 0, 27, 53), (4, 5, 32, 31), (19, 20, 47, 46), (12, 13, 40, 39), (5, 6, 33, 32), (20, 21, 48, 47), (13, 14, 41, 40), (6, 7, 34, 33), (21, 22, 49, 48), (14, 15, 42, 41), (7, 8, 35, 34), (22, 23, 50, 49), (0, 1, 28, 27), (15, 16, 43, 42), (8, 9, 36, 35), (23, 24, 51, 50), (58, 2, 29, 68), (16, 17, 44, 43), (9, 10, 37, 36), (24, 25, 52, 51), (2, 3, 30, 29), (17, 18, 45, 44), (10, 11, 38, 37), (25, 26, 53, 52), (1, 54, 64, 28), (54, 55, 65, 64), (55, 56, 66, 65), (56, 57, 67, 66), (57, 58, 68, 67), (27, 28, 64, 73), (73, 64, 65, 72), (70, 71, 78, 77), (67, 70, 77, 76), (70, 67, 68, 69), (0, 63, 54, 1), (63, 62, 55, 54), (62, 61, 56, 55), (61, 60, 57, 56), (60, 59, 58, 57), (79, 74, 75, 78), (78, 75, 76, 77), (72, 65, 74, 79), (66, 67, 76, 75), (71, 72, 79, 78), (65, 66, 75, 74)])
me_base_004.update()
me_cylinder_003 = bpy.data.meshes.new('Cylinder.003')
me_cylinder_003.from_pydata([(0.0, 1.0, -1.0), (0.0, 1.0, 1.0), (0.1951, 0.9808, -1.0), (0.1951, 0.9808, 1.0), (0.3827, 0.9239, -1.0), (0.3827, 0.9239, 1.0), (0.5556, 0.8315, -1.0), (0.5556, 0.8315, 1.0), (0.7071, 0.7071, -1.0), (0.7071, 0.7071, 1.0), (0.8315, 0.5556, -1.0), (0.8315, 0.5556, 1.0), (0.9239, 0.3827, -1.0), (0.9239, 0.3827, 1.0), (0.9808, 0.1951, -1.0), (0.9808, 0.1951, 1.0), (1.0, 0.0, -1.0), (1.0, 0.0, 1.0), (0.9808, -0.1951, -1.0), (0.9808, -0.1951, 1.0), (0.9239, -0.3827, -1.0), (0.9239, -0.3827, 1.0), (0.8315, -0.5556, -1.0), (0.8315, -0.5556, 1.0), (0.7071, -0.7071, -1.0), (0.7071, -0.7071, 1.0), (0.5556, -0.8315, -1.0), (0.5556, -0.8315, 1.0), (0.3827, -0.9239, -1.0), (0.3827, -0.9239, 1.0), (0.1951, -0.9808, -1.0), (0.1951, -0.9808, 1.0), (0.0, -1.0, -1.0), (0.0, -1.0, 1.0), (-0.1951, -0.9808, -1.0), (-0.1951, -0.9808, 1.0), (-0.3827, -0.9239, -1.0), (-0.3827, -0.9239, 1.0), (-0.5556, -0.8315, -1.0), (-0.5556, -0.8315, 1.0), (-0.7071, -0.7071, -1.0), (-0.7071, -0.7071, 1.0), (-0.8315, -0.5556, -1.0), (-0.8315, -0.5556, 1.0), (-0.9239, -0.3827, -1.0), (-0.9239, -0.3827, 1.0), (-0.9808, -0.1951, -1.0), (-0.9808, -0.1951, 1.0), (-1.0, 0.0, -1.0), (-1.0, 0.0, 1.0), (-0.9808, 0.1951, -1.0), (-0.9808, 0.1951, 1.0), (-0.9239, 0.3827, -1.0), (-0.9239, 0.3827, 1.0), (-0.8315, 0.5556, -1.0), (-0.8315, 0.5556, 1.0), (-0.7071, 0.7071, -1.0), (-0.7071, 0.7071, 1.0), (-0.5556, 0.8315, -1.0), (-0.5556, 0.8315, 1.0), (-0.3827, 0.9239, -1.0), (-0.3827, 0.9239, 1.0), (-0.1951, 0.9808, -1.0), (-0.1951, 0.9808, 1.0)], [], [(0, 1, 3, 2), (2, 3, 5, 4), (4, 5, 7, 6), (6, 7, 9, 8), (8, 9, 11, 10), (10, 11, 13, 12), (12, 13, 15, 14), (14, 15, 17, 16), (16, 17, 19, 18), (18, 19, 21, 20), (20, 21, 23, 22), (22, 23, 25, 24), (24, 25, 27, 26), (26, 27, 29, 28), (28, 29, 31, 30), (30, 31, 33, 32), (32, 33, 35, 34), (34, 35, 37, 36), (36, 37, 39, 38), (38, 39, 41, 40), (40, 41, 43, 42), (42, 43, 45, 44), (44, 45, 47, 46), (46, 47, 49, 48), (48, 49, 51, 50), (50, 51, 53, 52), (52, 53, 55, 54), (54, 55, 57, 56), (56, 57, 59, 58), (58, 59, 61, 60), (3, 1, 63, 61, 59, 57, 55, 53, 51, 49, 47, 45, 43, 41, 39, 37, 35, 33, 31, 29, 27, 25, 23, 21, 19, 17, 15, 13, 11, 9, 7, 5), (60, 61, 63, 62), (62, 63, 1, 0), (0, 2, 4, 6, 8, 10, 12, 14, 16, 18, 20, 22, 24, 26, 28, 30, 32, 34, 36, 38, 40, 42, 44, 46, 48, 50, 52, 54, 56, 58, 60, 62)])
_uv = me_cylinder_003.uv_layers.new(name='UVMap')
_uv.uv.foreach_set('vector', [1.0, 0.5, 1.0, 1.0, 0.9688, 1.0, 0.9688, 0.5, 0.9688, 0.5, 0.9688, 1.0, 0.9375, 1.0, 0.9375, 0.5, 0.9375, 0.5, 0.9375, 1.0, 0.9062, 1.0, 0.9062, 0.5, 0.9062, 0.5, 0.9062, 1.0, 0.875, 1.0, 0.875, 0.5, 0.875, 0.5, 0.875, 1.0, 0.8438, 1.0, 0.8438, 0.5, 0.8438, 0.5, 0.8438, 1.0, 0.8125, 1.0, 0.8125, 0.5, 0.8125, 0.5, 0.8125, 1.0, 0.7812, 1.0, 0.7812, 0.5, 0.7812, 0.5, 0.7812, 1.0, 0.75, 1.0, 0.75, 0.5, 0.75, 0.5, 0.75, 1.0, 0.7188, 1.0, 0.7188, 0.5, 0.7188, 0.5, 0.7188, 1.0, 0.6875, 1.0, 0.6875, 0.5, 0.6875, 0.5, 0.6875, 1.0, 0.6562, 1.0, 0.6562, 0.5, 0.6562, 0.5, 0.6562, 1.0, 0.625, 1.0, 0.625, 0.5, 0.625, 0.5, 0.625, 1.0, 0.5938, 1.0, 0.5938, 0.5, 0.5938, 0.5, 0.5938, 1.0, 0.5625, 1.0, 0.5625, 0.5, 0.5625, 0.5, 0.5625, 1.0, 0.5312, 1.0, 0.5312, 0.5, 0.5312, 0.5, 0.5312, 1.0, 0.5, 1.0, 0.5, 0.5, 0.5, 0.5, 0.5, 1.0, 0.4688, 1.0, 0.4688, 0.5, 0.4688, 0.5, 0.4688, 1.0, 0.4375, 1.0, 0.4375, 0.5, 0.4375, 0.5, 0.4375, 1.0, 0.4062, 1.0, 0.4062, 0.5, 0.4062, 0.5, 0.4062, 1.0, 0.375, 1.0, 0.375, 0.5, 0.375, 0.5, 0.375, 1.0, 0.3438, 1.0, 0.3438, 0.5, 0.3438, 0.5, 0.3438, 1.0, 0.3125, 1.0, 0.3125, 0.5, 0.3125, 0.5, 0.3125, 1.0, 0.2812, 1.0, 0.2812, 0.5, 0.2812, 0.5, 0.2812, 1.0, 0.25, 1.0, 0.25, 0.5, 0.25, 0.5, 0.25, 1.0, 0.2188, 1.0, 0.2188, 0.5, 0.2188, 0.5, 0.2188, 1.0, 0.1875, 1.0, 0.1875, 0.5, 0.1875, 0.5, 0.1875, 1.0, 0.1562, 1.0, 0.1562, 0.5, 0.1562, 0.5, 0.1562, 1.0, 0.125, 1.0, 0.125, 0.5, 0.125, 0.5, 0.125, 1.0, 0.09375, 1.0, 0.09375, 0.5, 0.09375, 0.5, 0.09375, 1.0, 0.0625, 1.0, 0.0625, 0.5, 0.2968, 0.4854, 0.25, 0.49, 0.2032, 0.4854, 0.1582, 0.4717, 0.1167, 0.4496, 0.08029, 0.4197, 0.05045, 0.3833, 0.02827, 0.3418, 0.01461, 0.2968, 0.01, 0.25, 0.01461, 0.2032, 0.02827, 0.1582, 0.05045, 0.1167, 0.08029, 0.08029, 0.1167, 0.05045, 0.1582, 0.02827, 0.2032, 0.01461, 0.25, 0.01, 0.2968, 0.01461, 0.3418, 0.02827, 0.3833, 0.05045, 0.4197, 0.08029, 0.4496, 0.1167, 0.4717, 0.1582, 0.4854, 0.2032, 0.49, 0.25, 0.4854, 0.2968, 0.4717, 0.3418, 0.4496, 0.3833, 0.4197, 0.4197, 0.3833, 0.4496, 0.3418, 0.4717, 0.0625, 0.5, 0.0625, 1.0, 0.03125, 1.0, 0.03125, 0.5, 0.03125, 0.5, 0.03125, 1.0, 0.0, 1.0, 0.0, 0.5, 0.75, 0.49, 0.7968, 0.4854, 0.8418, 0.4717, 0.8833, 0.4496, 0.9197, 0.4197, 0.9496, 0.3833, 0.9717, 0.3418, 0.9854, 0.2968, 0.99, 0.25, 0.9854, 0.2032, 0.9717, 0.1582, 0.9496, 0.1167, 0.9197, 0.08029, 0.8833, 0.05045, 0.8418, 0.02827, 0.7968, 0.01461, 0.75, 0.01, 0.7032, 0.01461, 0.6582, 0.02827, 0.6167, 0.05045, 0.5803, 0.08029, 0.5504, 0.1167, 0.5283, 0.1582, 0.5146, 0.2032, 0.51, 0.25, 0.5146, 0.2968, 0.5283, 0.3418, 0.5504, 0.3833, 0.5803, 0.4197, 0.6167, 0.4496, 0.6582, 0.4717, 0.7032, 0.4854])
me_cylinder_003.materials.append(mat_black)
me_cylinder_003.update()

# ---- objects
ob_leg_001 = bpy.data.objects.new('Leg.001', me_leg_002)
ob_legbase_001 = bpy.data.objects.new('LegBase.001', me_legbase_002)
ob_foot = bpy.data.objects.new('Foot', me_cylinder_001)
ob_hexboltz_004 = bpy.data.objects.new('HexBoltz.004', me_hexboltz)
ob_legbase_004 = bpy.data.objects.new('LegBase.004', me_legbase_002)
ob_leg_004 = bpy.data.objects.new('Leg.004', me_leg_001)
ob_foot_003 = bpy.data.objects.new('Foot.003', me_cylinder_001)
ob_hexboltz_006 = bpy.data.objects.new('HexBoltz.006', me_hexboltz)
ob_legbase_006 = bpy.data.objects.new('LegBase.006', me_legbase_002)
ob_leg_006 = bpy.data.objects.new('Leg.006', me_leg_001)
ob_foot_005 = bpy.data.objects.new('Foot.005', me_cylinder_001)
ob_hexboltz_003 = bpy.data.objects.new('HexBoltz.003', me_hexboltz)
ob_legbase_003 = bpy.data.objects.new('LegBase.003', me_legbase_002)
ob_leg_003 = bpy.data.objects.new('Leg.003', me_leg_001)
ob_foot_002 = bpy.data.objects.new('Foot.002', me_cylinder_001)
ob_hexboltz_001 = bpy.data.objects.new('HexBoltz.001', me_hexboltz_002)
ob_legbeam = bpy.data.objects.new('LegBeam', me_cube_002)
ob_hexboltz_007 = bpy.data.objects.new('HexBoltz.007', me_hexboltz_009)
ob_legbeam_002 = bpy.data.objects.new('LegBeam.002', me_cube_006)
ob_hexboltz_010 = bpy.data.objects.new('HexBoltz.010', me_hexboltz_012)
ob_hexboltz_011 = bpy.data.objects.new('HexBoltz.011', me_hexboltz_013)
ob_base = bpy.data.objects.new('Base', me_base_003)
ob_base_001 = bpy.data.objects.new('Base.001', me_base_004)
ob_cylinder = bpy.data.objects.new('Cylinder', me_cylinder_003)

# ---- transforms, parenting, visibility, modifiers, constraints
ob_leg_001.location = (0.5894, 0.7, -0.1767)
ob_leg_001.rotation_euler = (1.571, 3.142, -4.053e-14)
ob_legbase_001.location = (-0.2105, 0.71, 0.0)
ob_legbase_001.rotation_euler = (1.571, -0.0, 0.0)
ob_foot.location = (0.5899, 0.6654, -0.7395)
ob_hexboltz_004.location = (0.5899, -0.7146, -0.1767)
ob_hexboltz_004.rotation_euler = (1.571, -1.571, 0.0)
ob_hexboltz_004.scale = (1.0, 1.0, 1.0)
ob_legbase_004.location = (1.39, -0.7146, 0.0)
ob_legbase_004.rotation_euler = (1.571, -0.0, -3.142)
ob_leg_004.location = (0.5899, -0.7046, -0.1767)
ob_leg_004.rotation_euler = (1.571, 3.142, -3.142)
ob_foot_003.location = (0.5896, -0.67, -0.7395)
ob_foot_003.rotation_euler = (0.0, -0.0, -3.142)
ob_hexboltz_006.location = (-0.5908, -0.7146, -0.1767)
ob_hexboltz_006.rotation_euler = (1.571, -1.571, 0.0)
ob_hexboltz_006.scale = (1.0, 1.0, 1.0)
ob_legbase_006.location = (0.2094, -0.7146, 0.0)
ob_legbase_006.rotation_euler = (1.571, -0.0, -3.142)
ob_leg_006.location = (-0.5908, -0.7046, -0.1767)
ob_leg_006.rotation_euler = (1.571, 3.142, -3.142)
ob_foot_005.location = (-0.591, -0.67, -0.7395)
ob_foot_005.rotation_euler = (0.0, -0.0, -3.142)
ob_hexboltz_003.location = (-0.5905, 0.71, -0.1767)
ob_hexboltz_003.rotation_euler = (-1.571, -1.571, 0.0)
ob_hexboltz_003.scale = (1.0, 1.0, 1.0)
ob_legbase_003.location = (-1.391, 0.71, 0.0)
ob_legbase_003.rotation_euler = (1.571, -0.0, 0.0)
ob_leg_003.location = (-0.5905, 0.7, -0.1767)
ob_leg_003.rotation_euler = (1.571, 3.142, -4.053e-14)
ob_foot_002.location = (-0.5902, 0.6654, -0.7395)
ob_hexboltz_001.location = (0.5897, 0.7005, -0.5258)
ob_hexboltz_001.rotation_euler = (-1.571, -1.571, 0.0)
ob_hexboltz_001.scale = (1.0, 1.0, 1.0)
ob_legbeam.location = (0.5897, 0.0, -0.5249)
ob_legbeam.scale = (0.03, 1.35, 0.1)
ob_hexboltz_007.location = (0.5897, -0.7105, -0.5258)
ob_hexboltz_007.rotation_euler = (-1.571, -1.571, 0.0)
ob_hexboltz_007.scale = (1.0, 1.0, 1.0)
ob_legbeam_002.location = (-0.5911, 0.0, -0.5249)
ob_legbeam_002.scale = (0.03, 1.35, 0.1)
ob_hexboltz_010.location = (-0.5911, 0.7005, -0.5258)
ob_hexboltz_010.rotation_euler = (-1.571, -1.571, 0.0)
ob_hexboltz_010.scale = (1.0, 1.0, 1.0)
ob_hexboltz_011.location = (-0.5911, -0.7105, -0.5258)
ob_hexboltz_011.rotation_euler = (-1.571, -1.571, 0.0)
ob_hexboltz_011.scale = (1.0, 1.0, 1.0)
ob_base.location = (0.0, 0.0, 0.0)
ob_base.rotation_euler = (1.571, -0.0, 0.0)
_m = ob_base.modifiers.new('Mirror', 'MIRROR')
_m.use_axis = (True, False, True)
ob_base_001.location = (0.0, 0.6729, 0.0)
ob_base_001.rotation_euler = (1.571, -0.0, 0.0)
ob_base_001.scale = (1.0, 1.0, 0.0348)
_m = ob_base_001.modifiers.new('Mirror', 'MIRROR')
_m.use_axis = (True, False, True)
_m.mirror_object = ob_base
ob_cylinder.location = (0.8999, 0.6491, -0.05067)
ob_cylinder.rotation_euler = (1.571, -0.0, 0.0)
ob_cylinder.scale = (0.04413, 0.04413, 0.03465)
_m = ob_cylinder.modifiers.new('Mirror', 'MIRROR')
_m.use_axis = (True, False, True)
_m.mirror_object = ob_base

# ---- collection membership
col_legs.objects.link(ob_leg_001)
col_leg.objects.link(ob_legbase_001)
col_leg.objects.link(ob_foot)
col_leg_003.objects.link(ob_hexboltz_004)
col_leg_003.objects.link(ob_legbase_004)
col_leg_003.objects.link(ob_leg_004)
col_leg_003.objects.link(ob_foot_003)
col_leg_005.objects.link(ob_hexboltz_006)
col_leg_005.objects.link(ob_legbase_006)
col_leg_005.objects.link(ob_leg_006)
col_leg_005.objects.link(ob_foot_005)
col_leg_002.objects.link(ob_hexboltz_003)
col_leg_002.objects.link(ob_legbase_003)
col_leg_002.objects.link(ob_leg_003)
col_leg_002.objects.link(ob_foot_002)
col_legbeam.objects.link(ob_hexboltz_001)
col_legbeam.objects.link(ob_legbeam)
col_legbeam.objects.link(ob_hexboltz_007)
col_legbeam.objects.link(ob_legbeam_002)
col_legbeam.objects.link(ob_hexboltz_010)
col_legbeam.objects.link(ob_hexboltz_011)
col_collection_2.objects.link(ob_base)
col_collection_2.objects.link(ob_base_001)
col_collection_2.objects.link(ob_cylinder)

# ---- scene / render settings (as saved in the file)
scene.frame_start = 1; scene.frame_end = 250; scene.frame_set(1)
scene.render.engine = 'BLENDER_EEVEE_NEXT'
scene.cycles.sampling_pattern = 'TABULATED_SOBOL'
scene.cycles.use_light_tree = False
scene.view_settings.view_transform = 'Filmic'
bpy.context.view_layer.update()

# ---- added for rendering (the .blend has no active camera and no usable light): camera, sun
cam_auto = bpy.data.cameras.new('AutoCamera')
cam_auto.lens = 50.0
cam_auto.sensor_width = 36.0
cam_auto.clip_end = 1000.0
ob_auto_camera = bpy.data.objects.new('AutoCamera', cam_auto)
scene.collection.objects.link(ob_auto_camera)
ob_auto_camera.location = (2.36946, -2.84565, 1.47651)
ob_auto_camera.rotation_euler = (1.09748, -7.21219e-08, 0.694738)
scene.camera = ob_auto_camera
light_auto_sun = bpy.data.lights.new('AutoSun', 'SUN')
light_auto_sun.energy = 3.0
light_auto_sun.angle = 0.0523599
ob_auto_sun = bpy.data.objects.new('AutoSun', light_auto_sun)
scene.collection.objects.link(ob_auto_sun)
ob_auto_sun.rotation_euler = (0.872665, 0.174533, 0.523599)
bpy.context.view_layer.update()
